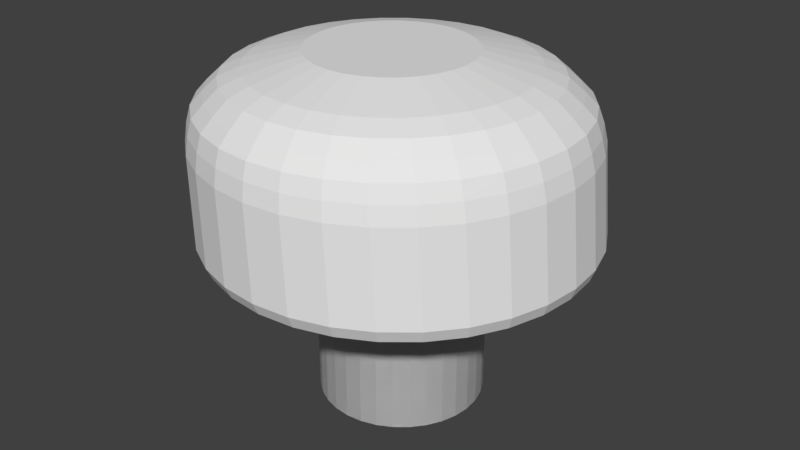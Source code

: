 # Source: buttonMushroom1.blend  (saved by Blender 2.78.0; exported with 4.5.12 LTS)
import bpy
from mathutils import Matrix  # noqa: F401  (used for matrix-valued properties, if any)

bpy.ops.wm.read_factory_settings(use_empty=True)
scene = bpy.context.scene
scene.name = 'Scene'

# ---- collections
col_collection_1 = bpy.data.collections.new('Collection 1'); scene.collection.children.link(col_collection_1)

# ---- world
world_world = bpy.data.worlds.new('World'); scene.world = world_world
world_world.color = (0.05088, 0.05088, 0.05088)
world_world.use_sun_shadow = False
world_world.sun_shadow_jitter_overblur = 0.0
world_world.cycles.sampling_method = 'MANUAL'

# ---- meshes
me_cylinder = bpy.data.meshes.new('Cylinder')
me_cylinder.from_pydata([(0.0, 1.0, -1.0), (0.0, 1.0, 1.0), (0.1951, 0.9808, -1.0), (0.1951, 0.9808, 1.0), (0.3827, 0.9239, -1.0), (0.3827, 0.9239, 1.0), (0.5556, 0.8315, -1.0), (0.5556, 0.8315, 1.0), (0.7071, 0.7071, -1.0), (0.7071, 0.7071, 1.0), (0.8315, 0.5556, -1.0), (0.8315, 0.5556, 1.0), (0.9239, 0.3827, -1.0), (0.9239, 0.3827, 1.0), (0.9808, 0.1951, -1.0), (0.9808, 0.1951, 1.0), (1.0, 7.55e-08, -1.0), (1.0, 7.55e-08, 1.0), (0.9808, -0.1951, -1.0), (0.9808, -0.1951, 1.0), (0.9239, -0.3827, -1.0), (0.9239, -0.3827, 1.0), (0.8315, -0.5556, -1.0), (0.8315, -0.5556, 1.0), (0.7071, -0.7071, -1.0), (0.7071, -0.7071, 1.0), (0.5556, -0.8315, -1.0), (0.5556, -0.8315, 1.0), (0.3827, -0.9239, -1.0), (0.3827, -0.9239, 1.0), (0.1951, -0.9808, -1.0), (0.1951, -0.9808, 1.0), (-3.258e-07, -1.0, -1.0), (-3.258e-07, -1.0, 1.0), (-0.1951, -0.9808, -1.0), (-0.1951, -0.9808, 1.0), (-0.3827, -0.9239, -1.0), (-0.3827, -0.9239, 1.0), (-0.5556, -0.8315, -1.0), (-0.5556, -0.8315, 1.0), (-0.7071, -0.7071, -1.0), (-0.7071, -0.7071, 1.0), (-0.8315, -0.5556, -1.0), (-0.8315, -0.5556, 1.0), (-0.9239, -0.3827, -1.0), (-0.9239, -0.3827, 1.0), (-0.9808, -0.1951, -1.0), (-0.9808, -0.1951, 1.0), (-1.0, 9.656e-07, -1.0), (-1.0, 9.656e-07, 1.0), (-0.9808, 0.1951, -1.0), (-0.9808, 0.1951, 1.0), (-0.9239, 0.3827, -1.0), (-0.9239, 0.3827, 1.0), (-0.8315, 0.5556, -1.0), (-0.8315, 0.5556, 1.0), (-0.7071, 0.7071, -1.0), (-0.7071, 0.7071, 1.0), (-0.5556, 0.8315, -1.0), (-0.5556, 0.8315, 1.0), (-0.3827, 0.9239, -1.0), (-0.3827, 0.9239, 1.0), (-0.1951, 0.9808, -1.0), (-0.1951, 0.9808, 1.0), (0.0, 1.0, -1.0), (0.0, 1.0, 1.0), (0.1951, 0.9808, -1.0), (0.1951, 0.9808, 1.0), (0.3827, 0.9239, -1.0), (0.3827, 0.9239, 1.0), (0.5556, 0.8315, -1.0), (0.5556, 0.8315, 1.0), (0.7071, 0.7071, -1.0), (0.7071, 0.7071, 1.0), (0.8315, 0.5556, -1.0), (0.8315, 0.5556, 1.0), (0.9239, 0.3827, -1.0), (0.9239, 0.3827, 1.0), (0.9808, 0.1951, -1.0), (0.9808, 0.1951, 1.0), (1.0, 7.55e-08, -1.0), (1.0, 7.55e-08, 1.0), (0.9808, -0.1951, -1.0), (0.9808, -0.1951, 1.0), (0.9239, -0.3827, -1.0), (0.9239, -0.3827, 1.0), (0.8315, -0.5556, -1.0), (0.8315, -0.5556, 1.0), (0.7071, -0.7071, -1.0), (0.7071, -0.7071, 1.0), (0.5556, -0.8315, -1.0), (0.5556, -0.8315, 1.0), (0.3827, -0.9239, -1.0), (0.3827, -0.9239, 1.0), (0.1951, -0.9808, -1.0), (0.1951, -0.9808, 1.0), (-3.258e-07, -1.0, -1.0), (-3.258e-07, -1.0, 1.0), (-0.1951, -0.9808, -1.0), (-0.1951, -0.9808, 1.0), (-0.3827, -0.9239, -1.0), (-0.3827, -0.9239, 1.0), (-0.5556, -0.8315, -1.0), (-0.5556, -0.8315, 1.0), (-0.7071, -0.7071, -1.0), (-0.7071, -0.7071, 1.0), (-0.8315, -0.5556, -1.0), (-0.8315, -0.5556, 1.0), (-0.9239, -0.3827, -1.0), (-0.9239, -0.3827, 1.0), (-0.9808, -0.1951, -1.0), (-0.9808, -0.1951, 1.0), (-1.0, 9.656e-07, -1.0), (-1.0, 9.656e-07, 1.0), (-0.9808, 0.1951, -1.0), (-0.9808, 0.1951, 1.0), (-0.9239, 0.3827, -1.0), (-0.9239, 0.3827, 1.0), (-0.8315, 0.5556, -1.0), (-0.8315, 0.5556, 1.0), (-0.7071, 0.7071, -1.0), (-0.7071, 0.7071, 1.0), (-0.5556, 0.8315, -1.0), (-0.5556, 0.8315, 1.0), (-0.3827, 0.9239, -1.0), (-0.3827, 0.9239, 1.0), (-0.1951, 0.9808, -1.0), (-0.1951, 0.9808, 1.0), (0.1951, 0.9808, 1.0), (0.0, 1.0, 1.0), (0.3827, 0.9239, 1.0), (0.5556, 0.8315, 1.0), (0.7071, 0.7071, 1.0), (0.8315, 0.5556, 1.0), (0.9239, 0.3827, 1.0), (0.9808, 0.1951, 1.0), (1.0, 7.55e-08, 1.0), (0.9808, -0.1951, 1.0), (0.9239, -0.3827, 1.0), (0.8315, -0.5556, 1.0), (0.7071, -0.7071, 1.0), (0.5556, -0.8315, 1.0), (0.3827, -0.9239, 1.0), (0.1951, -0.9808, 1.0), (-3.258e-07, -1.0, 1.0), (-0.1951, -0.9808, 1.0), (-0.3827, -0.9239, 1.0), (-0.5556, -0.8315, 1.0), (-0.7071, -0.7071, 1.0), (-0.8315, -0.5556, 1.0), (-0.9239, -0.3827, 1.0), (-0.9808, -0.1951, 1.0), (-1.0, 9.656e-07, 1.0), (-0.9808, 0.1951, 1.0), (-0.9239, 0.3827, 1.0), (-0.8315, 0.5556, 1.0), (-0.7071, 0.7071, 1.0), (-0.5556, 0.8315, 1.0), (-0.3827, 0.9239, 1.0), (-0.1951, 0.9808, 1.0), (0.1951, 0.9808, 1.0), (0.0, 1.0, 1.0), (-0.1951, 0.9808, 1.0), (-0.3827, 0.9239, 1.0), (-0.5556, 0.8315, 1.0), (-0.7071, 0.7071, 1.0), (-0.8315, 0.5556, 1.0), (-0.9239, 0.3827, 1.0), (-0.9808, 0.1951, 1.0), (-1.0, 9.656e-07, 1.0), (-0.9808, -0.1951, 1.0), (-0.9239, -0.3827, 1.0), (-0.8315, -0.5556, 1.0), (-0.7071, -0.7071, 1.0), (-0.5556, -0.8315, 1.0), (-0.3827, -0.9239, 1.0), (-0.1951, -0.9808, 1.0), (-3.258e-07, -1.0, 1.0), (0.1951, -0.9808, 1.0), (0.3827, -0.9239, 1.0), (0.5556, -0.8315, 1.0), (0.7071, -0.7071, 1.0), (0.8315, -0.5556, 1.0), (0.9239, -0.3827, 1.0), (0.9808, -0.1951, 1.0), (1.0, 7.55e-08, 1.0), (0.9808, 0.1951, 1.0), (0.9239, 0.3827, 1.0), (0.8315, 0.5556, 1.0), (0.7071, 0.7071, 1.0), (0.5556, 0.8315, 1.0), (0.3827, 0.9239, 1.0), (0.4448, 2.236, 1.0), (-1.527e-07, 2.28, 1.0), (-0.4448, 2.236, 1.0), (-0.8724, 2.106, 1.0), (-1.267, 1.896, 1.0), (-1.612, 1.612, 1.0), (-1.896, 1.267, 1.0), (-2.106, 0.8724, 1.0), (-2.236, 0.4448, 1.0), (-2.28, 1.832e-06, 1.0), (-2.236, -0.4448, 1.0), (-2.106, -0.8724, 1.0), (-1.896, -1.267, 1.0), (-1.612, -1.612, 1.0), (-1.267, -1.896, 1.0), (-0.8724, -2.106, 1.0), (-0.4448, -2.236, 1.0), (-8.956e-07, -2.28, 1.0), (0.4448, -2.236, 1.0), (0.8724, -2.106, 1.0), (1.267, -1.896, 1.0), (1.612, -1.612, 1.0), (1.896, -1.267, 1.0), (2.106, -0.8724, 1.0), (2.236, -0.4448, 1.0), (2.28, -1.977e-07, 1.0), (2.236, 0.4448, 1.0), (2.106, 0.8724, 1.0), (1.896, 1.267, 1.0), (1.612, 1.612, 1.0), (1.267, 1.896, 1.0), (0.8724, 2.106, 1.0), (0.4448, 2.236, 1.0), (-1.527e-07, 2.28, 1.0), (-0.4448, 2.236, 1.0), (-0.8724, 2.106, 1.0), (-1.267, 1.896, 1.0), (-1.612, 1.612, 1.0), (-1.896, 1.267, 1.0), (-2.106, 0.8724, 1.0), (-2.236, 0.4448, 1.0), (-2.28, 1.832e-06, 1.0), (-2.236, -0.4448, 1.0), (-2.106, -0.8724, 1.0), (-1.896, -1.267, 1.0), (-1.612, -1.612, 1.0), (-1.267, -1.896, 1.0), (-0.8724, -2.106, 1.0), (-0.4448, -2.236, 1.0), (-8.956e-07, -2.28, 1.0), (0.4448, -2.236, 1.0), (0.8724, -2.106, 1.0), (1.267, -1.896, 1.0), (1.612, -1.612, 1.0), (1.896, -1.267, 1.0), (2.106, -0.8724, 1.0), (2.236, -0.4448, 1.0), (2.28, -1.977e-07, 1.0), (2.236, 0.4448, 1.0), (2.106, 0.8724, 1.0), (1.896, 1.267, 1.0), (1.612, 1.612, 1.0), (1.267, 1.896, 1.0), (0.8724, 2.106, 1.0), (0.4448, 2.236, 1.0), (-1.527e-07, 2.28, 1.0), (-0.4448, 2.236, 1.0), (-0.8724, 2.106, 1.0), (-1.267, 1.896, 1.0), (-1.612, 1.612, 1.0), (-1.896, 1.267, 1.0), (-2.106, 0.8724, 1.0), (-2.236, 0.4448, 1.0), (-2.28, 1.832e-06, 1.0), (-2.236, -0.4448, 1.0), (-2.106, -0.8724, 1.0), (-1.896, -1.267, 1.0), (-1.612, -1.612, 1.0), (-1.267, -1.896, 1.0), (-0.8724, -2.106, 1.0), (-0.4448, -2.236, 1.0), (-8.956e-07, -2.28, 1.0), (0.4448, -2.236, 1.0), (0.8724, -2.106, 1.0), (1.267, -1.896, 1.0), (1.612, -1.612, 1.0), (1.896, -1.267, 1.0), (2.106, -0.8724, 1.0), (2.236, -0.4448, 1.0), (2.28, -1.977e-07, 1.0), (2.236, 0.4448, 1.0), (2.106, 0.8724, 1.0), (1.896, 1.267, 1.0), (1.612, 1.612, 1.0), (1.267, 1.896, 1.0), (0.8724, 2.106, 1.0), (-0.009271, 2.345, 1.149), (-0.4669, 2.3, 1.149), (1.941, 1.303, 1.149), (1.649, 1.658, 1.149), (-0.9069, -2.168, 1.149), (-0.4669, -2.301, 1.149), (-0.9069, 2.166, 1.149), (1.294, 1.95, 1.149), (-0.009272, -2.346, 1.149), (-1.312, 1.95, 1.149), (0.8884, 2.166, 1.149), (0.4483, -2.301, 1.149), (-1.668, 1.658, 1.149), (0.4483, 2.3, 1.149), (0.8884, -2.168, 1.149), (-1.96, 1.303, 1.149), (1.294, -1.951, 1.149), (-2.176, 0.897, 1.149), (1.649, -1.659, 1.149), (-2.31, 0.457, 1.149), (1.941, -1.304, 1.149), (-2.355, -0.0006527, 1.149), (2.158, -0.8983, 1.149), (-2.31, -0.4583, 1.149), (2.291, -0.4583, 1.149), (-2.176, -0.8983, 1.149), (2.336, -0.0006547, 1.149), (-1.96, -1.304, 1.149), (2.291, 0.457, 1.149), (-1.668, -1.659, 1.149), (2.158, 0.897, 1.149), (-1.312, -1.951, 1.149), (-0.5288, 2.264, 2.247), (1.559, 1.631, 2.247), (-0.5288, -2.275, 2.247), (-0.963, 2.133, 2.247), (1.208, 1.919, 2.247), (-0.07736, -2.32, 2.247), (-1.363, 1.919, 2.247), (0.8083, 2.133, 2.247), (0.3741, -2.275, 2.247), (-1.714, 1.631, 2.247), (0.3741, 2.264, 2.247), (0.8083, -2.144, 2.247), (-2.002, 1.28, 2.247), (1.208, -1.93, 2.247), (-2.215, 0.8802, 2.247), (1.559, -1.642, 2.247), (-2.347, 0.446, 2.247), (1.847, -1.291, 2.247), (-2.392, -0.005459, 2.247), (2.061, -0.8911, 2.247), (-2.347, -0.4569, 2.247), (2.192, -0.4569, 2.247), (-2.215, -0.8911, 2.247), (2.237, -0.005462, 2.247), (-2.002, -1.291, 2.247), (2.192, 0.446, 2.247), (-1.714, -1.642, 2.247), (2.061, 0.8801, 2.247), (-1.363, -1.93, 2.247), (-0.07736, 2.309, 2.247), (1.847, 1.28, 2.247), (-0.963, -2.144, 2.247), (-0.5342, 2.225, 2.455), (1.519, 1.602, 2.455), (-0.5342, -2.238, 2.455), (-0.961, 2.096, 2.455), (1.174, 1.885, 2.455), (-0.09028, -2.282, 2.455), (-1.354, 1.885, 2.455), (0.7804, 2.096, 2.455), (0.3536, -2.238, 2.455), (-1.699, 1.602, 2.455), (0.3536, 2.225, 2.455), (0.7804, -2.108, 2.455), (-1.982, 1.258, 2.455), (1.174, -1.898, 2.455), (-2.192, 0.8643, 2.455), (1.519, -1.615, 2.455), (-2.322, 0.4375, 2.455), (1.802, -1.27, 2.455), (-2.366, -0.006372, 2.455), (2.012, -0.8771, 2.455), (-2.322, -0.4503, 2.455), (2.141, -0.4503, 2.455), (-2.192, -0.8771, 2.455), (2.185, -0.006374, 2.455), (-1.982, -1.27, 2.455), (2.141, 0.4375, 2.455), (-1.699, -1.615, 2.455), (2.012, 0.8643, 2.455), (-1.354, -1.898, 2.455), (-0.09028, 2.269, 2.455), (1.802, 1.258, 2.455), (-0.961, -2.108, 2.455), (-0.534, 2.164, 2.646), (1.463, 1.558, 2.646), (-0.534, -2.178, 2.646), (-0.9493, 2.038, 2.646), (1.128, 1.833, 2.646), (-0.1021, -2.221, 2.646), (-1.332, 1.833, 2.646), (0.745, 2.038, 2.646), (0.3297, -2.178, 2.646), (-1.667, 1.558, 2.646), (0.3297, 2.164, 2.646), (0.745, -2.052, 2.646), (-1.943, 1.223, 2.646), (1.128, -1.848, 2.646), (-2.147, 0.8399, 2.646), (1.463, -1.573, 2.646), (-2.273, 0.4247, 2.646), (1.738, -1.237, 2.646), (-2.316, -0.007209, 2.646), (1.943, -0.8544, 2.646), (-2.273, -0.4391, 2.646), (2.069, -0.4391, 2.646), (-2.147, -0.8544, 2.646), (2.112, -0.007211, 2.646), (-1.943, -1.237, 2.646), (2.069, 0.4247, 2.646), (-1.667, -1.573, 2.646), (1.943, 0.8399, 2.646), (-1.332, -1.848, 2.646), (-0.1021, 2.206, 2.646), (1.738, 1.223, 2.646), (-0.9493, -2.052, 2.646), (-0.5158, 2.026, 2.792), (1.355, 1.459, 2.792), (-0.5158, -2.042, 2.792), (-0.9048, 1.908, 2.792), (1.041, 1.716, 2.792), (-0.1112, -2.082, 2.792), (-1.263, 1.716, 2.792), (0.6824, 1.908, 2.792), (0.2934, -2.042, 2.792), (-1.578, 1.459, 2.792), (0.2934, 2.026, 2.792), (0.6824, -1.924, 2.792), (-1.836, 1.144, 2.792), (1.041, -1.732, 2.792), (-2.027, 0.7858, 2.792), (1.355, -1.474, 2.792), (-2.145, 0.3967, 2.792), (1.613, -1.16, 2.792), (-2.185, -0.00785, 2.792), (1.805, -0.8015, 2.792), (-2.145, -0.4124, 2.792), (1.923, -0.4124, 2.792), (-2.027, -0.8015, 2.792), (1.963, -0.007852, 2.792), (-1.836, -1.16, 2.792), (1.923, 0.3967, 2.792), (-1.578, -1.474, 2.792), (1.805, 0.7858, 2.792), (-1.263, -1.732, 2.792), (-0.1112, 2.066, 2.792), (1.613, 1.144, 2.792), (-0.9048, -1.924, 2.792), (-0.4907, 1.849, 2.953), (1.218, 1.331, 2.953), (-0.4907, -1.866, 2.953), (-0.8461, 1.741, 2.953), (0.9311, 1.566, 2.953), (-0.1212, -1.903, 2.953), (-1.174, 1.566, 2.953), (0.6036, 1.741, 2.953), (0.2483, -1.866, 2.953), (-1.461, 1.331, 2.953), (0.2483, 1.849, 2.953), (0.6036, -1.759, 2.953), (-1.696, 1.044, 2.953), (0.9311, -1.583, 2.953), (-1.871, 0.7163, 2.953), (1.218, -1.348, 2.953), (-1.979, 0.361, 2.953), (1.454, -1.061, 2.953), (-2.015, -0.008556, 2.953), (1.629, -0.7334, 2.953), (-1.979, -0.3781, 2.953), (1.737, -0.3781, 2.953), (-1.871, -0.7334, 2.953), (1.773, -0.008557, 2.953), (-1.696, -1.061, 2.953), (1.737, 0.361, 2.953), (-1.461, -1.348, 2.953), (1.629, 0.7163, 2.953), (-1.174, -1.583, 2.953), (-0.1212, 1.886, 2.953), (1.454, 1.044, 2.953), (-0.8461, -1.759, 2.953), (-0.4475, 1.599, 3.057), (1.032, 1.15, 3.057), (-0.4475, -1.617, 3.057), (-0.7551, 1.506, 3.057), (0.7833, 1.354, 3.057), (-0.1276, -1.649, 3.057), (-1.039, 1.354, 3.057), (0.4998, 1.506, 3.057), (0.1922, -1.617, 3.057), (-1.287, 1.15, 3.057), (0.1922, 1.599, 3.057), (0.4998, -1.524, 3.057), (-1.491, 0.9019, 3.057), (0.7833, -1.372, 3.057), (-1.642, 0.6185, 3.057), (1.032, -1.168, 3.057), (-1.736, 0.3109, 3.057), (1.236, -0.9199, 3.057), (-1.767, -0.00901, 3.057), (1.387, -0.6365, 3.057), (-1.736, -0.3289, 3.057), (1.48, -0.3289, 3.057), (-1.642, -0.6365, 3.057), (1.512, -0.009012, 3.057), (-1.491, -0.9199, 3.057), (1.48, 0.3109, 3.057), (-1.287, -1.168, 3.057), (1.387, 0.6185, 3.057), (-1.039, -1.372, 3.057), (-0.1276, 1.631, 3.057), (1.236, 0.9019, 3.057), (-0.7551, -1.524, 3.057), (-0.328, 0.9465, 3.221), (0.5516, 0.6797, 3.221), (-0.328, -0.9659, 3.221), (-0.5109, 0.891, 3.221), (0.4038, 0.8009, 3.221), (-0.1378, -0.9847, 3.221), (-0.6795, 0.8009, 3.221), (0.2353, 0.891, 3.221), (0.05237, -0.9659, 3.221), (-0.8272, 0.6797, 3.221), (0.05237, 0.9465, 3.221), (0.2353, -0.9105, 3.221), (-0.9485, 0.5319, 3.221), (0.4038, -0.8204, 3.221), (-1.039, 0.3634, 3.221), (0.5516, -0.6991, 3.221), (-1.094, 0.1805, 3.221), (0.6728, -0.5514, 3.221), (-1.113, -0.00973, 3.221), (0.7629, -0.3828, 3.221), (-1.094, -0.1999, 3.221), (0.8184, -0.1999, 3.221), (-1.039, -0.3828, 3.221), (0.8371, -0.00973, 3.221), (-0.9485, -0.5514, 3.221), (0.8184, 0.1805, 3.221), (-0.8272, -0.6991, 3.221), (0.7629, 0.3634, 3.221), (-0.6795, -0.8204, 3.221), (-0.1378, 0.9652, 3.221), (0.6728, 0.5319, 3.221), (-0.5109, -0.9105, 3.221)], [], [(0, 2, 3, 1), (2, 4, 5, 3), (4, 6, 7, 5), (6, 8, 9, 7), (8, 10, 11, 9), (10, 12, 13, 11), (12, 14, 15, 13), (14, 16, 17, 15), (16, 18, 19, 17), (18, 20, 21, 19), (20, 22, 23, 21), (22, 24, 25, 23), (24, 26, 27, 25), (26, 28, 29, 27), (28, 30, 31, 29), (30, 32, 33, 31), (32, 34, 35, 33), (34, 36, 37, 35), (36, 38, 39, 37), (38, 40, 41, 39), (40, 42, 43, 41), (42, 44, 45, 43), (44, 46, 47, 45), (46, 48, 49, 47), (48, 50, 51, 49), (50, 52, 53, 51), (52, 54, 55, 53), (54, 56, 57, 55), (56, 58, 59, 57), (58, 60, 61, 59), (3, 5, 7, 9, 11, 13, 15, 17, 19, 21, 23, 25, 27, 29, 31, 33, 35, 37, 39, 41, 43, 45, 47, 49, 51, 53, 55, 57, 59, 61, 63, 1), (60, 62, 63, 61), (62, 0, 1, 63), (0, 62, 60, 58, 56, 54, 52, 50, 48, 46, 44, 42, 40, 38, 36, 34, 32, 30, 28, 26, 24, 22, 20, 18, 16, 14, 12, 10, 8, 6, 4, 2), (64, 65, 67, 66), (66, 67, 69, 68), (68, 69, 71, 70), (70, 71, 73, 72), (72, 73, 75, 74), (74, 75, 77, 76), (76, 77, 79, 78), (78, 79, 81, 80), (80, 81, 83, 82), (82, 83, 85, 84), (84, 85, 87, 86), (86, 87, 89, 88), (88, 89, 91, 90), (90, 91, 93, 92), (92, 93, 95, 94), (94, 95, 97, 96), (96, 97, 99, 98), (98, 99, 101, 100), (100, 101, 103, 102), (102, 103, 105, 104), (104, 105, 107, 106), (106, 107, 109, 108), (108, 109, 111, 110), (110, 111, 113, 112), (112, 113, 115, 114), (114, 115, 117, 116), (116, 117, 119, 118), (118, 119, 121, 120), (120, 121, 123, 122), (122, 123, 125, 124), (69, 67, 128, 130), (124, 125, 127, 126), (126, 127, 65, 64), (64, 66, 68, 70, 72, 74, 76, 78, 80, 82, 84, 86, 88, 90, 92, 94, 96, 98, 100, 102, 104, 106, 108, 110, 112, 114, 116, 118, 120, 122, 124, 126), (87, 85, 138, 139), (105, 103, 147, 148), (123, 121, 156, 157), (79, 77, 134, 135), (97, 95, 143, 144), (115, 113, 152, 153), (71, 69, 130, 131), (89, 87, 139, 140), (107, 105, 148, 149), (125, 123, 157, 158), (81, 79, 135, 136), (99, 97, 144, 145), (117, 115, 153, 154), (73, 71, 131, 132), (91, 89, 140, 141), (109, 107, 149, 150), (127, 125, 158, 159), (83, 81, 136, 137), (101, 99, 145, 146), (119, 117, 154, 155), (75, 73, 132, 133), (93, 91, 141, 142), (111, 109, 150, 151), (67, 65, 129, 128), (65, 127, 159, 129), (85, 83, 137, 138), (103, 101, 146, 147), (121, 119, 155, 156), (77, 75, 133, 134), (95, 93, 142, 143), (113, 111, 151, 152), (160, 161, 162, 163, 164, 165, 166, 167, 168, 169, 170, 171, 172, 173, 174, 175, 176, 177, 178, 179, 180, 181, 182, 183, 184, 185, 186, 187, 188, 189, 190, 191), (129, 161, 160, 128), (159, 162, 161, 129), (158, 163, 162, 159), (157, 164, 163, 158), (156, 165, 164, 157), (155, 166, 165, 156), (154, 167, 166, 155), (153, 168, 167, 154), (152, 169, 168, 153), (151, 170, 169, 152), (150, 171, 170, 151), (149, 172, 171, 150), (148, 173, 172, 149), (147, 174, 173, 148), (146, 175, 174, 147), (145, 176, 175, 146), (144, 177, 176, 145), (143, 178, 177, 144), (142, 179, 178, 143), (141, 180, 179, 142), (140, 181, 180, 141), (139, 182, 181, 140), (138, 183, 182, 139), (137, 184, 183, 138), (136, 185, 184, 137), (135, 186, 185, 136), (134, 187, 186, 135), (133, 188, 187, 134), (132, 189, 188, 133), (131, 190, 189, 132), (130, 191, 190, 131), (128, 160, 191, 130), (179, 180, 212, 211), (166, 167, 199, 198), (180, 181, 213, 212), (167, 168, 200, 199), (181, 182, 214, 213), (168, 169, 201, 200), (182, 183, 215, 214), (169, 170, 202, 201), (183, 184, 216, 215), (170, 171, 203, 202), (184, 185, 217, 216), (171, 172, 204, 203), (185, 186, 218, 217), (172, 173, 205, 204), (186, 187, 219, 218), (173, 174, 206, 205), (160, 161, 193, 192), (187, 188, 220, 219), (174, 175, 207, 206), (161, 162, 194, 193), (188, 189, 221, 220), (175, 176, 208, 207), (162, 163, 195, 194), (189, 190, 222, 221), (176, 177, 209, 208), (163, 164, 196, 195), (190, 191, 223, 222), (177, 178, 210, 209), (164, 165, 197, 196), (191, 160, 192, 223), (178, 179, 211, 210), (165, 166, 198, 197), (214, 215, 247, 246), (201, 202, 234, 233), (215, 216, 248, 247), (202, 203, 235, 234), (216, 217, 249, 248), (203, 204, 236, 235), (217, 218, 250, 249), (204, 205, 237, 236), (218, 219, 251, 250), (205, 206, 238, 237), (192, 193, 225, 224), (219, 220, 252, 251), (206, 207, 239, 238), (193, 194, 226, 225), (220, 221, 253, 252), (207, 208, 240, 239), (194, 195, 227, 226), (221, 222, 254, 253), (208, 209, 241, 240), (195, 196, 228, 227), (222, 223, 255, 254), (209, 210, 242, 241), (196, 197, 229, 228), (223, 192, 224, 255), (210, 211, 243, 242), (197, 198, 230, 229), (211, 212, 244, 243), (198, 199, 231, 230), (212, 213, 245, 244), (199, 200, 232, 231), (213, 214, 246, 245), (200, 201, 233, 232), (249, 250, 282, 281), (236, 237, 269, 268), (250, 251, 283, 282), (237, 238, 270, 269), (224, 225, 257, 256), (251, 252, 284, 283), (238, 239, 271, 270), (225, 226, 258, 257), (252, 253, 285, 284), (239, 240, 272, 271), (226, 227, 259, 258), (253, 254, 286, 285), (240, 241, 273, 272), (227, 228, 260, 259), (254, 255, 287, 286), (241, 242, 274, 273), (228, 229, 261, 260), (255, 224, 256, 287), (242, 243, 275, 274), (229, 230, 262, 261), (243, 244, 276, 275), (230, 231, 263, 262), (244, 245, 277, 276), (231, 232, 264, 263), (245, 246, 278, 277), (232, 233, 265, 264), (246, 247, 279, 278), (233, 234, 266, 265), (247, 248, 280, 279), (234, 235, 267, 266), (248, 249, 281, 280), (235, 236, 268, 267), (543, 514, 517, 520, 523, 525, 527, 529, 531, 533, 535, 537, 539, 542, 513, 516, 519, 522, 541, 512, 515, 518, 521, 524, 526, 528, 530, 532, 534, 536, 538, 540), (270, 271, 292, 319), (283, 284, 290, 318), (256, 257, 288, 301), (269, 270, 319, 317), (282, 283, 318, 316), (268, 269, 317, 315), (281, 282, 316, 314), (267, 268, 315, 313), (280, 281, 314, 312), (266, 267, 313, 311), (279, 280, 312, 310), (265, 266, 311, 309), (278, 279, 310, 308), (264, 265, 309, 307), (277, 278, 308, 306), (263, 264, 307, 305), (276, 277, 306, 304), (262, 263, 305, 303), (275, 276, 304, 302), (261, 262, 303, 300), (274, 275, 302, 299), (287, 256, 301, 298), (260, 261, 300, 297), (273, 274, 299, 296), (286, 287, 298, 295), (259, 260, 297, 294), (272, 273, 296, 293), (285, 286, 295, 291), (258, 259, 294, 289), (271, 272, 293, 292), (284, 285, 291, 290), (257, 258, 289, 288), (319, 292, 351, 348), (318, 290, 350, 347), (301, 288, 349, 330), (317, 319, 348, 346), (316, 318, 347, 345), (315, 317, 346, 344), (314, 316, 345, 343), (313, 315, 344, 342), (312, 314, 343, 341), (311, 313, 342, 340), (310, 312, 341, 339), (309, 311, 340, 338), (308, 310, 339, 337), (307, 309, 338, 336), (306, 308, 337, 335), (305, 307, 336, 334), (304, 306, 335, 333), (303, 305, 334, 332), (302, 304, 333, 331), (300, 303, 332, 329), (299, 302, 331, 328), (298, 301, 330, 327), (297, 300, 329, 326), (296, 299, 328, 325), (295, 298, 327, 324), (294, 297, 326, 323), (293, 296, 325, 322), (291, 295, 324, 321), (289, 294, 323, 320), (292, 293, 322, 351), (290, 291, 321, 350), (288, 289, 320, 349), (348, 351, 383, 380), (347, 350, 382, 379), (330, 349, 381, 362), (346, 348, 380, 378), (345, 347, 379, 377), (344, 346, 378, 376), (343, 345, 377, 375), (342, 344, 376, 374), (341, 343, 375, 373), (340, 342, 374, 372), (339, 341, 373, 371), (338, 340, 372, 370), (337, 339, 371, 369), (336, 338, 370, 368), (335, 337, 369, 367), (334, 336, 368, 366), (333, 335, 367, 365), (332, 334, 366, 364), (331, 333, 365, 363), (329, 332, 364, 361), (328, 331, 363, 360), (327, 330, 362, 359), (326, 329, 361, 358), (325, 328, 360, 357), (324, 327, 359, 356), (323, 326, 358, 355), (322, 325, 357, 354), (321, 324, 356, 353), (320, 323, 355, 352), (351, 322, 354, 383), (350, 321, 353, 382), (349, 320, 352, 381), (380, 383, 415, 412), (379, 382, 414, 411), (362, 381, 413, 394), (378, 380, 412, 410), (377, 379, 411, 409), (376, 378, 410, 408), (375, 377, 409, 407), (374, 376, 408, 406), (373, 375, 407, 405), (372, 374, 406, 404), (371, 373, 405, 403), (370, 372, 404, 402), (369, 371, 403, 401), (368, 370, 402, 400), (367, 369, 401, 399), (366, 368, 400, 398), (365, 367, 399, 397), (364, 366, 398, 396), (363, 365, 397, 395), (361, 364, 396, 393), (360, 363, 395, 392), (359, 362, 394, 391), (358, 361, 393, 390), (357, 360, 392, 389), (356, 359, 391, 388), (355, 358, 390, 387), (354, 357, 389, 386), (353, 356, 388, 385), (352, 355, 387, 384), (383, 354, 386, 415), (382, 353, 385, 414), (381, 352, 384, 413), (412, 415, 447, 444), (411, 414, 446, 443), (394, 413, 445, 426), (410, 412, 444, 442), (409, 411, 443, 441), (408, 410, 442, 440), (407, 409, 441, 439), (406, 408, 440, 438), (405, 407, 439, 437), (404, 406, 438, 436), (403, 405, 437, 435), (402, 404, 436, 434), (401, 403, 435, 433), (400, 402, 434, 432), (399, 401, 433, 431), (398, 400, 432, 430), (397, 399, 431, 429), (396, 398, 430, 428), (395, 397, 429, 427), (393, 396, 428, 425), (392, 395, 427, 424), (391, 394, 426, 423), (390, 393, 425, 422), (389, 392, 424, 421), (388, 391, 423, 420), (387, 390, 422, 419), (386, 389, 421, 418), (385, 388, 420, 417), (384, 387, 419, 416), (415, 386, 418, 447), (414, 385, 417, 446), (413, 384, 416, 445), (444, 447, 479, 476), (443, 446, 478, 475), (426, 445, 477, 458), (442, 444, 476, 474), (441, 443, 475, 473), (440, 442, 474, 472), (439, 441, 473, 471), (438, 440, 472, 470), (437, 439, 471, 469), (436, 438, 470, 468), (435, 437, 469, 467), (434, 436, 468, 466), (433, 435, 467, 465), (432, 434, 466, 464), (431, 433, 465, 463), (430, 432, 464, 462), (429, 431, 463, 461), (428, 430, 462, 460), (427, 429, 461, 459), (425, 428, 460, 457), (424, 427, 459, 456), (423, 426, 458, 455), (422, 425, 457, 454), (421, 424, 456, 453), (420, 423, 455, 452), (419, 422, 454, 451), (418, 421, 453, 450), (417, 420, 452, 449), (416, 419, 451, 448), (447, 418, 450, 479), (446, 417, 449, 478), (445, 416, 448, 477), (476, 479, 511, 508), (475, 478, 510, 507), (458, 477, 509, 490), (474, 476, 508, 506), (473, 475, 507, 505), (472, 474, 506, 504), (471, 473, 505, 503), (470, 472, 504, 502), (469, 471, 503, 501), (468, 470, 502, 500), (467, 469, 501, 499), (466, 468, 500, 498), (465, 467, 499, 497), (464, 466, 498, 496), (463, 465, 497, 495), (462, 464, 496, 494), (461, 463, 495, 493), (460, 462, 494, 492), (459, 461, 493, 491), (457, 460, 492, 489), (456, 459, 491, 488), (455, 458, 490, 487), (454, 457, 489, 486), (453, 456, 488, 485), (452, 455, 487, 484), (451, 454, 486, 483), (450, 453, 485, 482), (449, 452, 484, 481), (448, 451, 483, 480), (479, 450, 482, 511), (478, 449, 481, 510), (477, 448, 480, 509), (508, 511, 543, 540), (507, 510, 542, 539), (490, 509, 541, 522), (506, 508, 540, 538), (505, 507, 539, 537), (504, 506, 538, 536), (503, 505, 537, 535), (502, 504, 536, 534), (501, 503, 535, 533), (500, 502, 534, 532), (499, 501, 533, 531), (498, 500, 532, 530), (497, 499, 531, 529), (496, 498, 530, 528), (495, 497, 529, 527), (494, 496, 528, 526), (493, 495, 527, 525), (492, 494, 526, 524), (491, 493, 525, 523), (489, 492, 524, 521), (488, 491, 523, 520), (487, 490, 522, 519), (486, 489, 521, 518), (485, 488, 520, 517), (484, 487, 519, 516), (483, 486, 518, 515), (482, 485, 517, 514), (481, 484, 516, 513), (480, 483, 515, 512), (511, 482, 514, 543), (510, 481, 513, 542), (509, 480, 512, 541)])
_ca = me_cylinder.color_attributes.new('Col', 'BYTE_COLOR', 'CORNER')
_ca.data.foreach_set('color', [1.0, 1.0, 1.0, 1.0, 1.0, 1.0, 1.0, 1.0, 1.0, 1.0, 1.0, 1.0, 1.0, 1.0, 1.0, 1.0, 1.0, 1.0, 1.0, 1.0, 1.0, 1.0, 1.0, 1.0, 1.0, 1.0, 1.0, 1.0, 1.0, 1.0, 1.0, 1.0, 1.0, 1.0, 1.0, 1.0, 1.0, 1.0, 1.0, 1.0, 1.0, 1.0, 1.0, 1.0, 1.0, 1.0, 1.0, 1.0, 1.0, 1.0, 1.0, 1.0, 1.0, 1.0, 1.0, 1.0, 1.0, 1.0, 1.0, 1.0, 1.0, 1.0, 1.0, 1.0, 1.0, 1.0, 1.0, 1.0, 1.0, 1.0, 1.0, 1.0, 1.0, 1.0, 1.0, 1.0, 1.0, 1.0, 1.0, 1.0, 1.0, 1.0, 1.0, 1.0, 1.0, 1.0, 1.0, 1.0, 1.0, 1.0, 1.0, 1.0, 1.0, 1.0, 1.0, 1.0, 1.0, 1.0, 1.0, 1.0, 1.0, 1.0, 1.0, 1.0, 1.0, 1.0, 1.0, 1.0, 1.0, 1.0, 1.0, 1.0, 1.0, 1.0, 1.0, 1.0, 1.0, 1.0, 1.0, 1.0, 1.0, 1.0, 1.0, 1.0, 1.0, 1.0, 1.0, 1.0, 1.0, 1.0, 1.0, 1.0, 1.0, 1.0, 1.0, 1.0, 1.0, 1.0, 1.0, 1.0, 1.0, 1.0, 1.0, 1.0, 1.0, 1.0, 1.0, 1.0, 1.0, 1.0, 1.0, 1.0, 1.0, 1.0, 1.0, 1.0, 1.0, 1.0, 1.0, 1.0, 1.0, 1.0, 1.0, 1.0, 1.0, 1.0, 1.0, 1.0, 1.0, 1.0, 1.0, 1.0, 1.0, 1.0, 1.0, 1.0, 1.0, 1.0, 1.0, 1.0, 1.0, 1.0, 1.0, 1.0, 1.0, 1.0, 1.0, 1.0, 1.0, 1.0, 1.0, 1.0, 1.0, 1.0, 1.0, 1.0, 1.0, 1.0, 1.0, 1.0, 1.0, 1.0, 1.0, 1.0, 1.0, 1.0, 1.0, 1.0, 1.0, 1.0, 1.0, 1.0, 1.0, 1.0, 1.0, 1.0, 1.0, 1.0, 1.0, 1.0, 1.0, 1.0, 1.0, 1.0, 1.0, 1.0, 1.0, 1.0, 1.0, 1.0, 1.0, 1.0, 1.0, 1.0, 1.0, 1.0, 1.0, 1.0, 1.0, 1.0, 1.0, 1.0, 1.0, 1.0, 1.0, 1.0, 1.0, 1.0, 1.0, 1.0, 1.0, 1.0, 1.0, 1.0, 1.0, 1.0, 1.0, 1.0, 1.0, 1.0, 1.0, 1.0, 1.0, 1.0, 1.0, 1.0, 1.0, 1.0, 1.0, 1.0, 1.0, 1.0, 1.0, 1.0, 1.0, 1.0, 1.0, 1.0, 1.0, 1.0, 1.0, 1.0, 1.0, 1.0, 1.0, 1.0, 1.0, 1.0, 1.0, 1.0, 1.0, 1.0, 1.0, 1.0, 1.0, 1.0, 1.0, 1.0, 1.0, 1.0, 1.0, 1.0, 1.0, 1.0, 1.0, 1.0, 1.0, 1.0, 1.0, 1.0, 1.0, 1.0, 1.0, 1.0, 1.0, 1.0, 1.0, 1.0, 1.0, 1.0, 1.0, 1.0, 1.0, 1.0, 1.0, 1.0, 1.0, 1.0, 1.0, 1.0, 1.0, 1.0, 1.0, 1.0, 1.0, 1.0, 1.0, 1.0, 1.0, 1.0, 1.0, 1.0, 1.0, 1.0, 1.0, 1.0, 1.0, 1.0, 1.0, 1.0, 1.0, 1.0, 1.0, 1.0, 1.0, 1.0, 1.0, 1.0, 1.0, 1.0, 1.0, 1.0, 1.0, 1.0, 1.0, 1.0, 1.0, 1.0, 1.0, 1.0, 1.0, 1.0, 1.0, 1.0, 1.0, 1.0, 1.0, 1.0, 1.0, 1.0, 1.0, 1.0, 1.0, 1.0, 1.0, 1.0, 1.0, 1.0, 1.0, 1.0, 1.0, 1.0, 1.0, 1.0, 1.0, 1.0, 1.0, 1.0, 1.0, 1.0, 1.0, 1.0, 1.0, 1.0, 1.0, 1.0, 1.0, 1.0, 1.0, 1.0, 1.0, 1.0, 1.0, 1.0, 1.0, 1.0, 1.0, 1.0, 1.0, 1.0, 1.0, 1.0, 1.0, 1.0, 1.0, 1.0, 1.0, 1.0, 1.0, 1.0, 1.0, 1.0, 1.0, 1.0, 1.0, 1.0, 1.0, 1.0, 1.0, 1.0, 1.0, 1.0, 1.0, 1.0, 1.0, 1.0, 1.0, 1.0, 1.0, 1.0, 1.0, 1.0, 1.0, 1.0, 1.0, 1.0, 1.0, 1.0, 1.0, 1.0, 1.0, 1.0, 1.0, 1.0, 1.0, 1.0, 1.0, 1.0, 1.0, 1.0, 1.0, 1.0, 1.0, 1.0, 1.0, 1.0, 1.0, 1.0, 1.0, 1.0, 1.0, 1.0, 1.0, 1.0, 1.0, 1.0, 1.0, 1.0, 1.0, 1.0, 1.0, 1.0, 1.0, 1.0, 1.0, 1.0, 1.0, 1.0, 1.0, 1.0, 1.0, 1.0, 1.0, 1.0, 1.0, 1.0, 1.0, 1.0, 1.0, 1.0, 1.0, 1.0, 1.0, 1.0, 1.0, 1.0, 1.0, 1.0, 1.0, 1.0, 1.0, 1.0, 1.0, 1.0, 1.0, 1.0, 1.0, 1.0, 1.0, 1.0, 1.0, 1.0, 1.0, 1.0, 1.0, 1.0, 1.0, 1.0, 1.0, 1.0, 1.0, 1.0, 1.0, 1.0, 1.0, 1.0, 1.0, 1.0, 1.0, 1.0, 1.0, 1.0, 1.0, 1.0, 1.0, 1.0, 1.0, 1.0, 1.0, 1.0, 1.0, 1.0, 1.0, 1.0, 1.0, 1.0, 1.0, 1.0, 1.0, 1.0, 1.0, 1.0, 1.0, 1.0, 1.0, 1.0, 1.0, 1.0, 1.0, 1.0, 1.0, 1.0, 1.0, 1.0, 1.0, 1.0, 1.0, 1.0, 1.0, 1.0, 1.0, 1.0, 1.0, 1.0, 1.0, 1.0, 1.0, 1.0, 1.0, 1.0, 1.0, 1.0, 1.0, 1.0, 1.0, 1.0, 1.0, 1.0, 1.0, 1.0, 1.0, 1.0, 1.0, 1.0, 1.0, 1.0, 1.0, 1.0, 1.0, 1.0, 1.0, 1.0, 1.0, 1.0, 1.0, 1.0, 1.0, 1.0, 1.0, 1.0, 1.0, 1.0, 1.0, 1.0, 1.0, 1.0, 1.0, 1.0, 1.0, 1.0, 1.0, 0.7454, 0.552, 1.0, 1.0, 0.7379, 0.5333, 1.0, 1.0, 0.7305, 0.5395, 1.0, 1.0, 0.7529, 0.5457, 1.0, 1.0, 0.7454, 0.5583, 1.0, 1.0, 0.7157, 0.491, 1.0, 1.0, 0.6867, 0.4621, 1.0, 1.0, 0.6867, 0.4621, 1.0, 1.0, 0.6867, 0.4621, 1.0, 1.0, 0.6867, 0.4621, 1.0, 1.0, 0.6867, 0.4621, 1.0, 1.0, 0.6867, 0.4621, 1.0, 1.0, 0.7231, 0.5149, 1.0, 1.0, 0.956, 0.9131, 1.0, 1.0, 1.0, 1.0, 1.0, 1.0, 1.0, 1.0, 1.0, 1.0, 1.0, 1.0, 1.0, 1.0, 1.0, 1.0, 1.0, 1.0, 1.0, 0.9911, 1.0, 1.0, 0.9301, 0.8714, 1.0, 1.0, 0.7305, 0.521, 1.0, 1.0, 0.6867, 0.4621, 1.0, 1.0, 0.6867, 0.4621, 1.0, 1.0, 0.6867, 0.4621, 1.0, 1.0, 0.6867, 0.4621, 1.0, 1.0, 0.6867, 0.4621, 1.0, 1.0, 0.6867, 0.4621, 1.0, 1.0, 0.6939, 0.4678, 1.0, 1.0, 0.7231, 0.5271, 1.0, 1.0, 0.7835, 0.6172, 1.0, 1.0, 0.7758, 0.6038, 1.0, 1.0, 0.7682, 0.5711, 1.0, 1.0, 0.6867, 0.4621, 1.0, 0.1248, 0.0356, 0.0137, 1.0, 0.1274, 0.03689, 0.01444, 1.0, 1.0, 0.6867, 0.4621, 1.0, 1.0, 0.6867, 0.4621, 1.0, 0.1274, 0.03689, 0.01444, 1.0, 0.1248, 0.0356, 0.0137, 1.0, 1.0, 0.6867, 0.4621, 1.0, 1.0, 0.6867, 0.4621, 1.0, 0.1248, 0.0356, 0.0137, 1.0, 0.1248, 0.0356, 0.0137, 1.0, 1.0, 0.6867, 0.4621, 1.0, 1.0, 0.6867, 0.4621, 1.0, 0.1248, 0.0356, 0.0137, 1.0, 0.1248, 0.0356, 0.0137, 1.0, 1.0, 0.6867, 0.4621, 1.0, 1.0, 0.6867, 0.4621, 1.0, 0.1248, 0.0356, 0.0137, 1.0, 0.1248, 0.0356, 0.0137, 1.0, 1.0, 0.6867, 0.4621, 1.0, 1.0, 0.6867, 0.4621, 1.0, 0.1248, 0.0356, 0.0137, 1.0, 0.1248, 0.0356, 0.0137, 1.0, 1.0, 0.6867, 0.4621, 1.0, 1.0, 0.6867, 0.4621, 1.0, 0.1248, 0.0356, 0.0137, 1.0, 0.1248, 0.0356, 0.0137, 1.0, 1.0, 0.6867, 0.4621, 1.0, 1.0, 0.6867, 0.4621, 1.0, 0.1248, 0.0356, 0.0137, 1.0, 0.1248, 0.0356, 0.0137, 1.0, 1.0, 0.6867, 0.4621, 1.0, 1.0, 0.6867, 0.4621, 1.0, 0.1248, 0.0356, 0.0137, 1.0, 0.1441, 0.04519, 0.01938, 1.0, 1.0, 0.6867, 0.4621, 1.0, 1.0, 0.6867, 0.4621, 1.0, 0.1441, 0.04519, 0.01938, 1.0, 0.1248, 0.0356, 0.0137, 1.0, 1.0, 0.6867, 0.4621, 1.0, 1.0, 0.6867, 0.4621, 1.0, 0.1248, 0.0356, 0.0137, 1.0, 0.1248, 0.0356, 0.0137, 1.0, 1.0, 0.6867, 0.4621, 1.0, 1.0, 0.6867, 0.4621, 1.0, 0.1248, 0.0356, 0.0137, 1.0, 0.1714, 0.06125, 0.02624, 1.0, 1.0, 0.6867, 0.4621, 1.0, 1.0, 0.6867, 0.4621, 1.0, 0.1714, 0.06125, 0.02624, 1.0, 0.1248, 0.0356, 0.0137, 1.0, 1.0, 0.6867, 0.4621, 1.0, 1.0, 0.6867, 0.4621, 1.0, 0.1248, 0.0356, 0.0137, 1.0, 0.1248, 0.0356, 0.0137, 1.0, 1.0, 0.6867, 0.4621, 1.0, 1.0, 0.6867, 0.4621, 1.0, 0.1248, 0.0356, 0.0137, 1.0, 0.1248, 0.0356, 0.0137, 1.0, 1.0, 0.6867, 0.4621, 1.0, 1.0, 0.6867, 0.4621, 1.0, 0.1248, 0.0356, 0.0137, 1.0, 0.1248, 0.0356, 0.0137, 1.0, 1.0, 0.6867, 0.4621, 1.0, 1.0, 0.6867, 0.4621, 1.0, 0.1248, 0.0356, 0.0137, 1.0, 0.1248, 0.0356, 0.0137, 1.0, 1.0, 0.6867, 0.4621, 1.0, 1.0, 0.6867, 0.4621, 1.0, 0.1248, 0.0356, 0.0137, 1.0, 0.1248, 0.0356, 0.0137, 1.0, 1.0, 0.6867, 0.4621, 1.0, 1.0, 0.6867, 0.4621, 1.0, 0.1248, 0.0356, 0.0137, 1.0, 0.1248, 0.0356, 0.0137, 1.0, 1.0, 0.6867, 0.4621, 1.0, 1.0, 0.6867, 0.4621, 1.0, 0.1248, 0.0356, 0.0137, 1.0, 0.1248, 0.0356, 0.0137, 1.0, 1.0, 0.6867, 0.4621, 1.0, 1.0, 0.6867, 0.4621, 1.0, 0.15, 0.04817, 0.02122, 1.0, 0.1248, 0.0356, 0.0137, 1.0, 1.0, 0.6867, 0.4621, 1.0, 1.0, 0.6867, 0.4621, 1.0, 0.1248, 0.0356, 0.0137, 1.0, 0.1248, 0.0356, 0.0137, 1.0, 1.0, 0.6867, 0.4621, 1.0, 1.0, 0.6867, 0.4621, 1.0, 0.1248, 0.0356, 0.0137, 1.0, 0.1248, 0.0356, 0.0137, 1.0, 1.0, 0.6867, 0.4621, 1.0, 1.0, 0.6867, 0.4621, 1.0, 0.1248, 0.0356, 0.0137, 1.0, 0.1248, 0.0356, 0.0137, 1.0, 1.0, 0.6867, 0.4621, 1.0, 1.0, 0.6867, 0.4621, 1.0, 0.1248, 0.0356, 0.0137, 1.0, 0.1248, 0.0356, 0.0137, 1.0, 1.0, 0.6867, 0.4621, 1.0, 1.0, 0.6867, 0.4621, 1.0, 0.1248, 0.0356, 0.0137, 1.0, 0.1248, 0.0356, 0.0137, 1.0, 1.0, 0.6867, 0.4621, 1.0, 1.0, 0.6867, 0.4621, 1.0, 0.1248, 0.0356, 0.0137, 1.0, 0.1248, 0.0356, 0.0137, 1.0, 1.0, 0.7011, 0.4793, 1.0, 1.0, 0.7011, 0.4793, 1.0, 0.1248, 0.0356, 0.0137, 1.0, 0.1248, 0.0356, 0.0137, 1.0, 1.0, 0.7084, 0.4969, 1.0, 1.0, 0.7084, 0.4969, 1.0, 0.1248, 0.0356, 0.0137, 1.0, 0.1248, 0.0356, 0.0137, 1.0, 1.0, 0.6939, 0.4735, 1.0, 1.0, 0.6939, 0.4735, 1.0, 0.1248, 0.0356, 0.0137, 1.0, 0.1248, 0.0356, 0.0137, 1.0, 1.0, 0.6867, 0.4678, 1.0, 1.0, 1.0, 1.0, 1.0, 1.0, 1.0, 1.0, 1.0, 1.0, 1.0, 1.0, 1.0, 1.0, 1.0, 1.0, 1.0, 1.0, 0.6867, 0.4678, 1.0, 0.1248, 0.0356, 0.0137, 1.0, 0.1248, 0.0356, 0.0137, 1.0, 1.0, 0.6939, 0.4678, 1.0, 1.0, 0.6939, 0.4735, 1.0, 0.1248, 0.0356, 0.0137, 1.0, 0.1248, 0.0356, 0.0137, 1.0, 1.0, 0.6867, 0.4621, 1.0, 1.0, 0.7454, 0.552, 1.0, 1.0, 0.7305, 0.5271, 1.0, 1.0, 0.6867, 0.4621, 1.0, 1.0, 0.6867, 0.4621, 1.0, 1.0, 0.6867, 0.4621, 1.0, 1.0, 0.6867, 0.4621, 1.0, 1.0, 0.6867, 0.4621, 1.0, 1.0, 0.6867, 0.4621, 1.0, 1.0, 0.6867, 0.4621, 1.0, 1.0, 0.6867, 0.4621, 1.0, 1.0, 0.6867, 0.4621, 1.0, 1.0, 0.6867, 0.4621, 1.0, 1.0, 0.6867, 0.4621, 1.0, 1.0, 0.6867, 0.4621, 1.0, 1.0, 0.6867, 0.4621, 1.0, 1.0, 0.6867, 0.4621, 1.0, 1.0, 0.6867, 0.4621, 1.0, 1.0, 0.6867, 0.4621, 1.0, 1.0, 0.6867, 0.4621, 1.0, 1.0, 0.6867, 0.4621, 1.0, 1.0, 0.6867, 0.4621, 1.0, 1.0, 0.6867, 0.4621, 1.0, 1.0, 0.6867, 0.4621, 1.0, 1.0, 0.6867, 0.4621, 1.0, 1.0, 0.6867, 0.4621, 1.0, 1.0, 0.6867, 0.4621, 1.0, 1.0, 0.6867, 0.4621, 1.0, 1.0, 0.7157, 0.491, 1.0, 1.0, 0.7454, 0.5583, 1.0, 1.0, 0.7529, 0.5457, 1.0, 1.0, 0.7305, 0.5395, 1.0, 1.0, 0.7379, 0.5333, 1.0, 1.0, 1.0, 1.0, 1.0, 1.0, 1.0, 1.0, 1.0, 1.0, 1.0, 1.0, 1.0, 1.0, 1.0, 1.0, 1.0, 1.0, 1.0, 1.0, 1.0, 1.0, 1.0, 1.0, 1.0, 1.0, 1.0, 1.0, 1.0, 1.0, 1.0, 1.0, 1.0, 1.0, 1.0, 1.0, 1.0, 1.0, 1.0, 1.0, 1.0, 1.0, 1.0, 1.0, 1.0, 1.0, 1.0, 1.0, 1.0, 1.0, 1.0, 1.0, 1.0, 1.0, 1.0, 1.0, 1.0, 1.0, 1.0, 1.0, 1.0, 1.0, 1.0, 1.0, 1.0, 1.0, 1.0, 1.0, 1.0, 1.0, 1.0, 1.0, 1.0, 1.0, 1.0, 1.0, 1.0, 1.0, 1.0, 1.0, 1.0, 1.0, 1.0, 1.0, 1.0, 1.0, 1.0, 1.0, 1.0, 1.0, 1.0, 1.0, 1.0, 1.0, 1.0, 1.0, 1.0, 1.0, 1.0, 1.0, 1.0, 1.0, 1.0, 1.0, 1.0, 1.0, 1.0, 1.0, 1.0, 1.0, 1.0, 1.0, 1.0, 1.0, 1.0, 1.0, 1.0, 1.0, 1.0, 1.0, 1.0, 1.0, 1.0, 1.0, 1.0, 1.0, 1.0, 1.0, 1.0, 1.0, 1.0, 1.0, 1.0, 1.0, 1.0, 1.0, 1.0, 1.0, 1.0, 1.0, 1.0, 1.0, 1.0, 1.0, 1.0, 1.0, 1.0, 1.0, 1.0, 1.0, 1.0, 1.0, 1.0, 1.0, 1.0, 1.0, 1.0, 1.0, 1.0, 1.0, 1.0, 1.0, 1.0, 1.0, 1.0, 1.0, 1.0, 1.0, 1.0, 1.0, 1.0, 1.0, 1.0, 1.0, 1.0, 1.0, 1.0, 1.0, 1.0, 1.0, 1.0, 1.0, 1.0, 1.0, 1.0, 1.0, 1.0, 1.0, 1.0, 1.0, 1.0, 1.0, 1.0, 1.0, 1.0, 1.0, 1.0, 1.0, 1.0, 1.0, 1.0, 1.0, 1.0, 1.0, 1.0, 1.0, 1.0, 1.0, 1.0, 1.0, 1.0, 1.0, 1.0, 1.0, 1.0, 1.0, 1.0, 1.0, 1.0, 1.0, 1.0, 1.0, 1.0, 1.0, 1.0, 1.0, 1.0, 1.0, 1.0, 1.0, 1.0, 1.0, 1.0, 1.0, 1.0, 1.0, 1.0, 1.0, 1.0, 1.0, 1.0, 1.0, 1.0, 1.0, 1.0, 1.0, 1.0, 1.0, 1.0, 1.0, 1.0, 1.0, 1.0, 1.0, 1.0, 1.0, 1.0, 1.0, 1.0, 1.0, 1.0, 1.0, 1.0, 1.0, 1.0, 1.0, 1.0, 1.0, 1.0, 1.0, 1.0, 1.0, 1.0, 1.0, 1.0, 1.0, 1.0, 1.0, 1.0, 1.0, 1.0, 1.0, 1.0, 1.0, 1.0, 1.0, 1.0, 1.0, 1.0, 1.0, 1.0, 1.0, 1.0, 1.0, 1.0, 1.0, 1.0, 1.0, 1.0, 1.0, 1.0, 1.0, 1.0, 1.0, 1.0, 1.0, 1.0, 1.0, 1.0, 1.0, 1.0, 1.0, 1.0, 1.0, 1.0, 1.0, 1.0, 1.0, 1.0, 1.0, 1.0, 1.0, 1.0, 1.0, 1.0, 1.0, 1.0, 1.0, 1.0, 1.0, 1.0, 1.0, 1.0, 1.0, 1.0, 1.0, 1.0, 1.0, 1.0, 1.0, 1.0, 1.0, 1.0, 1.0, 1.0, 1.0, 1.0, 1.0, 1.0, 1.0, 1.0, 1.0, 1.0, 1.0, 1.0, 1.0, 1.0, 1.0, 1.0, 1.0, 1.0, 1.0, 1.0, 1.0, 1.0, 1.0, 1.0, 1.0, 1.0, 1.0, 1.0, 1.0, 1.0, 1.0, 1.0, 1.0, 1.0, 1.0, 1.0, 1.0, 1.0, 1.0, 1.0, 1.0, 1.0, 1.0, 1.0, 1.0, 1.0, 1.0, 1.0, 1.0, 1.0, 1.0, 1.0, 1.0, 1.0, 1.0, 1.0, 1.0, 1.0, 1.0, 1.0, 1.0, 1.0, 1.0, 1.0, 1.0, 1.0, 1.0, 1.0, 1.0, 1.0, 1.0, 1.0, 1.0, 1.0, 1.0, 1.0, 1.0, 1.0, 1.0, 1.0, 1.0, 1.0, 1.0, 1.0, 1.0, 1.0, 1.0, 1.0, 1.0, 1.0, 1.0, 1.0, 1.0, 1.0, 1.0, 1.0, 1.0, 1.0, 1.0, 1.0, 1.0, 1.0, 1.0, 1.0, 1.0, 1.0, 1.0, 1.0, 1.0, 1.0, 1.0, 1.0, 1.0, 1.0, 1.0, 1.0, 1.0, 1.0, 1.0, 1.0, 1.0, 1.0, 1.0, 1.0, 1.0, 1.0, 1.0, 1.0, 1.0, 1.0, 1.0, 1.0, 1.0, 1.0, 1.0, 1.0, 1.0, 1.0, 1.0, 1.0, 1.0, 1.0, 1.0, 1.0, 1.0, 1.0, 1.0, 1.0, 1.0, 1.0, 1.0, 1.0, 1.0, 1.0, 1.0, 1.0, 1.0, 1.0, 1.0, 1.0, 1.0, 1.0, 1.0, 1.0, 1.0, 1.0, 1.0, 1.0, 1.0, 1.0, 1.0, 1.0, 1.0, 1.0, 1.0, 1.0, 1.0, 1.0, 1.0, 1.0, 1.0, 1.0, 1.0, 1.0, 1.0, 1.0, 1.0, 1.0, 1.0, 1.0, 1.0, 1.0, 1.0, 1.0, 1.0, 1.0, 1.0, 1.0, 1.0, 1.0, 1.0, 1.0, 1.0, 1.0, 1.0, 1.0, 1.0, 1.0, 1.0, 1.0, 1.0, 1.0, 1.0, 1.0, 1.0, 1.0, 1.0, 1.0, 1.0, 1.0, 1.0, 1.0, 1.0, 1.0, 1.0, 1.0, 1.0, 1.0, 1.0, 1.0, 0.8879, 0.855, 0.8388, 1.0, 0.1248, 0.0356, 0.0137, 1.0, 0.3968, 0.2789, 0.2307, 1.0, 1.0, 1.0, 1.0, 1.0, 1.0, 1.0, 1.0, 1.0, 1.0, 1.0, 1.0, 1.0, 1.0, 1.0, 1.0, 1.0, 1.0, 1.0, 1.0, 1.0, 1.0, 1.0, 1.0, 1.0, 1.0, 1.0, 1.0, 1.0, 1.0, 1.0, 1.0, 1.0, 1.0, 1.0, 1.0, 1.0, 1.0, 1.0, 1.0, 1.0, 1.0, 1.0, 1.0, 1.0, 1.0, 1.0, 1.0, 1.0, 1.0, 1.0, 1.0, 1.0, 1.0, 1.0, 1.0, 1.0, 1.0, 1.0, 1.0, 1.0, 1.0, 1.0, 1.0, 1.0, 1.0, 1.0, 1.0, 1.0, 1.0, 1.0, 1.0, 1.0, 1.0, 1.0, 1.0, 1.0, 1.0, 1.0, 1.0, 1.0, 1.0, 1.0, 1.0, 1.0, 1.0, 1.0, 1.0, 1.0, 1.0, 1.0, 1.0, 1.0, 1.0, 1.0, 1.0, 1.0, 1.0, 1.0, 1.0, 1.0, 1.0, 1.0, 1.0, 1.0, 1.0, 1.0, 1.0, 1.0, 1.0, 1.0, 1.0, 1.0, 1.0, 1.0, 1.0, 1.0, 1.0, 1.0, 1.0, 1.0, 1.0, 1.0, 1.0, 1.0, 1.0, 1.0, 1.0, 1.0, 1.0, 1.0, 1.0, 1.0, 1.0, 1.0, 1.0, 1.0, 1.0, 1.0, 1.0, 1.0, 1.0, 1.0, 1.0, 1.0, 1.0, 1.0, 1.0, 1.0, 1.0, 1.0, 1.0, 1.0, 1.0, 1.0, 1.0, 1.0, 1.0, 1.0, 1.0, 1.0, 1.0, 1.0, 1.0, 1.0, 1.0, 1.0, 1.0, 1.0, 1.0, 1.0, 1.0, 1.0, 1.0, 1.0, 1.0, 1.0, 1.0, 1.0, 1.0, 1.0, 1.0, 1.0, 1.0, 1.0, 1.0, 1.0, 1.0, 1.0, 1.0, 1.0, 1.0, 1.0, 1.0, 1.0, 1.0, 1.0, 1.0, 1.0, 1.0, 1.0, 1.0, 1.0, 1.0, 1.0, 1.0, 1.0, 1.0, 1.0, 1.0, 1.0, 1.0, 1.0, 1.0, 1.0, 1.0, 1.0, 1.0, 1.0, 1.0, 1.0, 1.0, 1.0, 1.0, 1.0, 1.0, 1.0, 1.0, 1.0, 1.0, 1.0, 1.0, 1.0, 1.0, 1.0, 1.0, 1.0, 1.0, 1.0, 1.0, 1.0, 1.0, 1.0, 1.0, 1.0, 1.0, 1.0, 1.0, 1.0, 1.0, 1.0, 1.0, 1.0, 1.0, 1.0, 1.0, 1.0, 1.0, 1.0, 1.0, 1.0, 1.0, 1.0, 1.0, 1.0, 1.0, 1.0, 1.0, 1.0, 1.0, 1.0, 1.0, 1.0, 1.0, 1.0, 1.0, 1.0, 1.0, 1.0, 1.0, 1.0, 1.0, 1.0, 1.0, 1.0, 1.0, 1.0, 1.0, 1.0, 1.0, 1.0, 1.0, 1.0, 1.0, 1.0, 1.0, 1.0, 1.0, 1.0, 1.0, 1.0, 1.0, 1.0, 1.0, 1.0, 1.0, 1.0, 1.0, 1.0, 1.0, 1.0, 1.0, 1.0, 1.0, 1.0, 1.0, 1.0, 1.0, 1.0, 1.0, 1.0, 1.0, 1.0, 1.0, 1.0, 1.0, 1.0, 1.0, 1.0, 1.0, 1.0, 1.0, 1.0, 1.0, 1.0, 1.0, 1.0, 1.0, 1.0, 1.0, 1.0, 1.0, 1.0, 1.0, 1.0, 1.0, 1.0, 1.0, 1.0, 1.0, 1.0, 1.0, 1.0, 1.0, 1.0, 1.0, 1.0, 1.0, 1.0, 1.0, 1.0, 1.0, 1.0, 1.0, 1.0, 1.0, 1.0, 1.0, 1.0, 1.0, 1.0, 1.0, 1.0, 1.0, 1.0, 1.0, 1.0, 1.0, 1.0, 1.0, 1.0, 1.0, 1.0, 1.0, 1.0, 1.0, 1.0, 1.0, 1.0, 1.0, 1.0, 1.0, 1.0, 1.0, 1.0, 1.0, 1.0, 1.0, 1.0, 1.0, 1.0, 1.0, 1.0, 1.0, 1.0, 1.0, 1.0, 1.0, 1.0, 1.0, 1.0, 1.0, 1.0, 1.0, 1.0, 1.0, 1.0, 1.0, 1.0, 1.0, 1.0, 1.0, 1.0, 1.0, 1.0, 1.0, 1.0, 1.0, 1.0, 1.0, 1.0, 1.0, 1.0, 1.0, 1.0, 1.0, 1.0, 1.0, 1.0, 1.0, 1.0, 1.0, 1.0, 1.0, 1.0, 1.0, 1.0, 1.0, 1.0, 1.0, 1.0, 1.0, 1.0, 1.0, 1.0, 1.0, 1.0, 1.0, 1.0, 1.0, 1.0, 1.0, 1.0, 1.0, 1.0, 1.0, 1.0, 1.0, 1.0, 1.0, 1.0, 1.0, 1.0, 1.0, 1.0, 1.0, 1.0, 1.0, 1.0, 1.0, 1.0, 1.0, 1.0, 1.0, 1.0, 1.0, 1.0, 1.0, 1.0, 1.0, 1.0, 1.0, 1.0, 1.0, 1.0, 1.0, 1.0, 1.0, 1.0, 1.0, 1.0, 1.0, 1.0, 1.0, 1.0, 1.0, 1.0, 1.0, 1.0, 1.0, 1.0, 1.0, 1.0, 1.0, 1.0, 1.0, 1.0, 1.0, 1.0, 1.0, 1.0, 1.0, 1.0, 1.0, 1.0, 1.0, 1.0, 1.0, 1.0, 1.0, 1.0, 1.0, 1.0, 1.0, 1.0, 1.0, 1.0, 1.0, 1.0, 1.0, 1.0, 1.0, 1.0, 1.0, 1.0, 1.0, 1.0, 1.0, 1.0, 1.0, 1.0, 1.0, 1.0, 0.1248, 0.0356, 0.0137, 1.0, 0.1248, 0.0356, 0.0137, 1.0, 0.1248, 0.0356, 0.0137, 1.0, 0.1248, 0.0356, 0.0137, 1.0, 0.1248, 0.0356, 0.0137, 1.0, 0.1248, 0.0356, 0.0137, 1.0, 0.1248, 0.0356, 0.0137, 1.0, 0.1248, 0.0356, 0.0137, 1.0, 0.1248, 0.0356, 0.0137, 1.0, 0.1714, 0.06125, 0.02624, 1.0, 0.1248, 0.0356, 0.0137, 1.0, 0.1248, 0.0356, 0.0137, 1.0, 0.1248, 0.0356, 0.0137, 1.0, 0.1248, 0.0356, 0.0137, 1.0, 0.1248, 0.0356, 0.0137, 1.0, 0.1248, 0.0356, 0.0137, 1.0, 0.1714, 0.06125, 0.02624, 1.0, 0.1248, 0.0356, 0.0137, 1.0, 0.1248, 0.0356, 0.0137, 1.0, 0.1248, 0.0356, 0.0137, 1.0, 0.1248, 0.0356, 0.0137, 1.0, 0.1248, 0.0356, 0.0137, 1.0, 0.1248, 0.0356, 0.0137, 1.0, 0.1248, 0.0356, 0.0137, 1.0, 0.1248, 0.0356, 0.0137, 1.0, 0.1248, 0.0356, 0.0137, 1.0, 0.1248, 0.0356, 0.0137, 1.0, 0.1248, 0.0356, 0.0137, 1.0, 0.1248, 0.0356, 0.0137, 1.0, 0.1248, 0.0356, 0.0137, 1.0, 0.1248, 0.0356, 0.0137, 1.0, 0.1248, 0.0356, 0.0137, 1.0, 0.1248, 0.0356, 0.0137, 1.0, 0.1441, 0.04519, 0.01938, 1.0, 0.1248, 0.0356, 0.0137, 1.0, 0.1248, 0.0356, 0.0137, 1.0, 0.1248, 0.0356, 0.0137, 1.0, 0.1248, 0.0356, 0.0137, 1.0, 0.1248, 0.0356, 0.0137, 1.0, 0.1248, 0.0356, 0.0137, 1.0, 0.1441, 0.04519, 0.01938, 1.0, 0.1248, 0.0356, 0.0137, 1.0, 0.1248, 0.0356, 0.0137, 1.0, 0.1248, 0.0356, 0.0137, 1.0, 0.1248, 0.0356, 0.0137, 1.0, 0.1248, 0.0356, 0.0137, 1.0, 0.1248, 0.0356, 0.0137, 1.0, 0.1248, 0.0356, 0.0137, 1.0, 0.1248, 0.0356, 0.0137, 1.0, 0.1248, 0.0356, 0.0137, 1.0, 0.1248, 0.0356, 0.0137, 1.0, 0.1248, 0.0356, 0.0137, 1.0, 0.1248, 0.0356, 0.0137, 1.0, 0.1248, 0.0356, 0.0137, 1.0, 0.1356, 0.04092, 0.016, 1.0, 0.1248, 0.0356, 0.0137, 1.0, 0.1248, 0.0356, 0.0137, 1.0, 0.1248, 0.0356, 0.0137, 1.0, 0.1248, 0.0356, 0.0137, 1.0, 0.1248, 0.0356, 0.0137, 1.0, 0.1248, 0.0356, 0.0137, 1.0, 0.1248, 0.0356, 0.0137, 1.0, 0.1248, 0.0356, 0.0137, 1.0, 0.1356, 0.04092, 0.016, 1.0, 0.1274, 0.03689, 0.01444, 1.0, 0.1248, 0.0356, 0.0137, 1.0, 0.1248, 0.0356, 0.0137, 1.0, 0.1274, 0.03689, 0.01444, 1.0, 0.1248, 0.0356, 0.0137, 1.0, 0.1248, 0.0356, 0.0137, 1.0, 0.1248, 0.0356, 0.0137, 1.0, 0.1248, 0.0356, 0.0137, 1.0, 0.1248, 0.0356, 0.0137, 1.0, 0.1248, 0.0356, 0.0137, 1.0, 0.1248, 0.0356, 0.0137, 1.0, 0.1248, 0.0356, 0.0137, 1.0, 0.1248, 0.0356, 0.0137, 1.0, 0.1248, 0.0356, 0.0137, 1.0, 0.1248, 0.0356, 0.0137, 1.0, 0.1248, 0.0356, 0.0137, 1.0, 0.1248, 0.0356, 0.0137, 1.0, 0.1248, 0.0356, 0.0137, 1.0, 0.162, 0.05448, 0.02519, 1.0, 0.1248, 0.0356, 0.0137, 1.0, 0.1248, 0.0356, 0.0137, 1.0, 0.1248, 0.0356, 0.0137, 1.0, 0.1248, 0.0356, 0.0137, 1.0, 0.1248, 0.0356, 0.0137, 1.0, 0.1248, 0.0356, 0.0137, 1.0, 0.1248, 0.0356, 0.0137, 1.0, 0.1248, 0.0356, 0.0137, 1.0, 0.1248, 0.0356, 0.0137, 1.0, 0.1248, 0.0356, 0.0137, 1.0, 0.1248, 0.0356, 0.0137, 1.0, 0.1248, 0.0356, 0.0137, 1.0, 0.162, 0.05448, 0.02519, 1.0, 0.1248, 0.0356, 0.0137, 1.0, 0.1248, 0.0356, 0.0137, 1.0, 0.1248, 0.0356, 0.0137, 1.0, 0.1248, 0.0356, 0.0137, 1.0, 0.1248, 0.0356, 0.0137, 1.0, 0.1248, 0.0356, 0.0137, 1.0, 0.1248, 0.0356, 0.0137, 1.0, 0.1248, 0.0356, 0.0137, 1.0, 0.1248, 0.0356, 0.0137, 1.0, 0.1248, 0.0356, 0.0137, 1.0, 0.147, 0.04817, 0.02029, 1.0, 0.1248, 0.0356, 0.0137, 1.0, 0.1248, 0.0356, 0.0137, 1.0, 0.1248, 0.0356, 0.0137, 1.0, 0.1248, 0.0356, 0.0137, 1.0, 0.1248, 0.0356, 0.0137, 1.0, 0.1248, 0.0356, 0.0137, 1.0, 0.1248, 0.0356, 0.0137, 1.0, 0.1248, 0.0356, 0.0137, 1.0, 0.1248, 0.0356, 0.0137, 1.0, 0.1248, 0.0356, 0.0137, 1.0, 0.1274, 0.03689, 0.01444, 1.0, 0.1274, 0.03689, 0.01444, 1.0, 0.147, 0.04817, 0.02029, 1.0, 0.1248, 0.0356, 0.0137, 1.0, 0.1248, 0.0356, 0.0137, 1.0, 0.1248, 0.0356, 0.0137, 1.0, 0.1248, 0.0356, 0.0137, 1.0, 0.1248, 0.0356, 0.0137, 1.0, 0.1248, 0.0356, 0.0137, 1.0, 0.1248, 0.0356, 0.0137, 1.0, 0.1248, 0.0356, 0.0137, 1.0, 1.0, 1.0, 1.0, 1.0, 1.0, 1.0, 1.0, 1.0, 1.0, 1.0, 1.0, 1.0, 1.0, 1.0, 1.0, 1.0, 1.0, 1.0, 1.0, 1.0, 1.0, 1.0, 1.0, 1.0, 1.0, 1.0, 1.0, 1.0, 1.0, 1.0, 1.0, 1.0, 1.0, 1.0, 1.0, 1.0, 1.0, 1.0, 1.0, 1.0, 1.0, 1.0, 1.0, 1.0, 1.0, 1.0, 1.0, 1.0, 1.0, 1.0, 1.0, 1.0, 1.0, 1.0, 1.0, 1.0, 1.0, 1.0, 1.0, 1.0, 1.0, 1.0, 1.0, 1.0, 1.0, 1.0, 1.0, 1.0, 1.0, 1.0, 1.0, 1.0, 1.0, 1.0, 1.0, 1.0, 1.0, 1.0, 1.0, 1.0, 1.0, 1.0, 1.0, 1.0, 1.0, 1.0, 1.0, 1.0, 1.0, 1.0, 1.0, 1.0, 1.0, 1.0, 1.0, 1.0, 1.0, 1.0, 1.0, 1.0, 1.0, 1.0, 1.0, 1.0, 1.0, 1.0, 1.0, 1.0, 1.0, 1.0, 1.0, 1.0, 1.0, 1.0, 1.0, 1.0, 1.0, 1.0, 1.0, 1.0, 1.0, 1.0, 1.0, 1.0, 1.0, 1.0, 1.0, 1.0, 1.0, 1.0, 1.0, 1.0, 1.0, 1.0, 1.0, 1.0, 1.0, 1.0, 1.0, 1.0, 1.0, 1.0, 1.0, 1.0, 1.0, 1.0, 1.0, 1.0, 1.0, 1.0, 1.0, 1.0, 1.0, 1.0, 1.0, 1.0, 1.0, 1.0, 1.0, 1.0, 1.0, 1.0, 1.0, 1.0, 1.0, 1.0, 1.0, 1.0, 1.0, 1.0, 1.0, 1.0, 1.0, 1.0, 1.0, 1.0, 1.0, 1.0, 1.0, 1.0, 1.0, 1.0, 1.0, 1.0, 1.0, 1.0, 1.0, 1.0, 1.0, 1.0, 1.0, 1.0, 1.0, 1.0, 1.0, 1.0, 1.0, 1.0, 1.0, 1.0, 1.0, 1.0, 1.0, 1.0, 1.0, 1.0, 1.0, 1.0, 1.0, 1.0, 1.0, 1.0, 1.0, 1.0, 1.0, 1.0, 1.0, 1.0, 1.0, 1.0, 1.0, 1.0, 1.0, 1.0, 1.0, 1.0, 1.0, 1.0, 1.0, 1.0, 1.0, 1.0, 1.0, 1.0, 1.0, 1.0, 1.0, 1.0, 1.0, 1.0, 1.0, 1.0, 1.0, 1.0, 1.0, 1.0, 1.0, 1.0, 1.0, 1.0, 1.0, 1.0, 1.0, 1.0, 1.0, 1.0, 1.0, 1.0, 1.0, 1.0, 1.0, 1.0, 1.0, 1.0, 1.0, 1.0, 1.0, 1.0, 1.0, 1.0, 1.0, 1.0, 1.0, 1.0, 1.0, 1.0, 1.0, 1.0, 1.0, 1.0, 1.0, 1.0, 1.0, 1.0, 1.0, 1.0, 1.0, 1.0, 1.0, 1.0, 1.0, 1.0, 1.0, 1.0, 1.0, 1.0, 1.0, 1.0, 1.0, 1.0, 1.0, 1.0, 1.0, 1.0, 1.0, 1.0, 1.0, 1.0, 1.0, 1.0, 1.0, 1.0, 1.0, 1.0, 1.0, 1.0, 1.0, 1.0, 1.0, 1.0, 1.0, 1.0, 1.0, 1.0, 1.0, 1.0, 1.0, 1.0, 1.0, 1.0, 1.0, 1.0, 1.0, 1.0, 1.0, 1.0, 1.0, 1.0, 1.0, 1.0, 1.0, 1.0, 1.0, 1.0, 1.0, 1.0, 1.0, 1.0, 1.0, 1.0, 1.0, 1.0, 1.0, 1.0, 1.0, 1.0, 1.0, 1.0, 1.0, 1.0, 1.0, 1.0, 1.0, 1.0, 1.0, 1.0, 1.0, 1.0, 1.0, 1.0, 1.0, 1.0, 1.0, 1.0, 1.0, 1.0, 1.0, 1.0, 1.0, 1.0, 1.0, 1.0, 1.0, 1.0, 1.0, 1.0, 1.0, 1.0, 1.0, 1.0, 1.0, 1.0, 1.0, 1.0, 1.0, 1.0, 1.0, 1.0, 1.0, 1.0, 1.0, 1.0, 1.0, 1.0, 1.0, 1.0, 1.0, 1.0, 1.0, 1.0, 1.0, 1.0, 1.0, 1.0, 1.0, 1.0, 1.0, 1.0, 1.0, 1.0, 1.0, 1.0, 1.0, 1.0, 1.0, 1.0, 1.0, 1.0, 1.0, 1.0, 1.0, 1.0, 1.0, 1.0, 1.0, 1.0, 1.0, 1.0, 1.0, 1.0, 1.0, 1.0, 1.0, 1.0, 1.0, 1.0, 1.0, 1.0, 1.0, 1.0, 1.0, 1.0, 1.0, 1.0, 1.0, 1.0, 1.0, 1.0, 1.0, 1.0, 1.0, 1.0, 1.0, 1.0, 1.0, 1.0, 1.0, 1.0, 1.0, 1.0, 1.0, 1.0, 1.0, 1.0, 1.0, 1.0, 1.0, 1.0, 1.0, 1.0, 1.0, 1.0, 1.0, 1.0, 1.0, 1.0, 1.0, 1.0, 1.0, 1.0, 1.0, 1.0, 1.0, 1.0, 1.0, 1.0, 1.0, 1.0, 1.0, 1.0, 1.0, 1.0, 1.0, 1.0, 1.0, 1.0, 1.0, 1.0, 1.0, 1.0, 1.0, 1.0, 1.0, 1.0, 1.0, 1.0, 1.0, 1.0, 1.0, 1.0, 1.0, 1.0, 1.0, 1.0, 1.0, 1.0, 1.0, 1.0, 1.0, 1.0, 1.0, 1.0, 1.0, 1.0, 1.0, 1.0, 1.0, 1.0, 1.0, 1.0, 1.0, 1.0, 1.0, 1.0, 1.0, 1.0, 1.0, 1.0, 1.0, 1.0, 1.0, 1.0, 1.0, 1.0, 1.0, 1.0, 1.0, 1.0, 1.0, 1.0, 1.0, 1.0, 1.0, 1.0, 1.0, 1.0, 1.0, 1.0, 1.0, 1.0, 1.0, 1.0, 1.0, 1.0, 1.0, 1.0, 1.0, 1.0, 1.0, 1.0, 1.0, 1.0, 1.0, 1.0, 1.0, 1.0, 1.0, 1.0, 1.0, 1.0, 1.0, 1.0, 1.0, 1.0, 1.0, 1.0, 1.0, 1.0, 1.0, 1.0, 1.0, 1.0, 1.0, 1.0, 1.0, 1.0, 1.0, 1.0, 1.0, 1.0, 1.0, 1.0, 1.0, 1.0, 1.0, 1.0, 1.0, 1.0, 1.0, 1.0, 1.0, 1.0, 1.0, 1.0, 1.0, 1.0, 1.0, 1.0, 1.0, 1.0, 1.0, 1.0, 1.0, 1.0, 1.0, 1.0, 1.0, 1.0, 1.0, 1.0, 1.0, 1.0, 1.0, 1.0, 1.0, 1.0, 1.0, 1.0, 1.0, 1.0, 1.0, 1.0, 1.0, 1.0, 1.0, 1.0, 1.0, 1.0, 1.0, 1.0, 1.0, 1.0, 1.0, 1.0, 1.0, 1.0, 1.0, 1.0, 1.0, 1.0, 1.0, 1.0, 1.0, 1.0, 1.0, 1.0, 1.0, 1.0, 1.0, 1.0, 1.0, 1.0, 1.0, 1.0, 1.0, 1.0, 1.0, 1.0, 1.0, 1.0, 1.0, 1.0, 1.0, 1.0, 1.0, 1.0, 1.0, 1.0, 1.0, 1.0, 1.0, 1.0, 1.0, 1.0, 1.0, 1.0, 1.0, 1.0, 1.0, 1.0, 1.0, 1.0, 1.0, 1.0, 1.0, 1.0, 1.0, 1.0, 1.0, 1.0, 1.0, 1.0, 1.0, 1.0, 1.0, 1.0, 1.0, 1.0, 1.0, 1.0, 1.0, 1.0, 1.0, 1.0, 1.0, 1.0, 1.0, 1.0, 1.0, 1.0, 1.0, 1.0, 1.0, 1.0, 1.0, 1.0, 1.0, 1.0, 1.0, 1.0, 1.0, 1.0, 1.0, 1.0, 1.0, 1.0, 1.0, 1.0, 1.0, 1.0, 1.0, 1.0, 1.0, 1.0, 1.0, 1.0, 1.0, 1.0, 1.0, 1.0, 1.0, 1.0, 1.0, 1.0, 1.0, 1.0, 1.0, 1.0, 1.0, 1.0, 1.0, 1.0, 1.0, 1.0, 1.0, 1.0, 1.0, 1.0, 1.0, 1.0, 1.0, 1.0, 1.0, 1.0, 1.0, 1.0, 1.0, 1.0, 1.0, 1.0, 1.0, 1.0, 1.0, 1.0, 1.0, 1.0, 1.0, 1.0, 1.0, 1.0, 1.0, 1.0, 1.0, 1.0, 1.0, 1.0, 1.0, 1.0, 1.0, 1.0, 1.0, 1.0, 1.0, 1.0, 1.0, 1.0, 1.0, 1.0, 1.0, 1.0, 1.0, 1.0, 1.0, 1.0, 1.0, 1.0, 1.0, 1.0, 1.0, 1.0, 1.0, 1.0, 1.0, 1.0, 1.0, 1.0, 1.0, 1.0, 1.0, 1.0, 1.0, 1.0, 1.0, 1.0, 1.0, 1.0, 1.0, 1.0, 1.0, 1.0, 1.0, 1.0, 1.0, 1.0, 1.0, 1.0, 1.0, 1.0, 1.0, 1.0, 1.0, 1.0, 1.0, 1.0, 1.0, 1.0, 1.0, 1.0, 1.0, 1.0, 1.0, 1.0, 1.0, 1.0, 1.0, 1.0, 1.0, 1.0, 1.0, 1.0, 1.0, 1.0, 1.0, 1.0, 1.0, 1.0, 1.0, 1.0, 1.0, 1.0, 1.0, 1.0, 1.0, 1.0, 1.0, 1.0, 1.0, 1.0, 1.0, 1.0, 1.0, 1.0, 1.0, 1.0, 1.0, 1.0, 1.0, 1.0, 1.0, 1.0, 1.0, 1.0, 1.0, 1.0, 1.0, 1.0, 1.0, 1.0, 1.0, 1.0, 1.0, 1.0, 1.0, 1.0, 1.0, 1.0, 1.0, 1.0, 1.0, 1.0, 1.0, 1.0, 1.0, 1.0, 1.0, 1.0, 1.0, 1.0, 1.0, 1.0, 1.0, 1.0, 1.0, 1.0, 1.0, 1.0, 1.0, 1.0, 1.0, 1.0, 1.0, 1.0, 1.0, 1.0, 1.0, 1.0, 1.0, 1.0, 1.0, 1.0, 1.0, 1.0, 1.0, 1.0, 1.0, 1.0, 1.0, 1.0, 1.0, 1.0, 1.0, 1.0, 1.0, 1.0, 1.0, 1.0, 1.0, 1.0, 1.0, 1.0, 1.0, 1.0, 1.0, 1.0, 1.0, 1.0, 1.0, 1.0, 1.0, 1.0, 1.0, 1.0, 1.0, 1.0, 1.0, 1.0, 1.0, 1.0, 1.0, 1.0, 1.0, 1.0, 1.0, 1.0, 1.0, 1.0, 1.0, 1.0, 1.0, 1.0, 1.0, 1.0, 1.0, 1.0, 1.0, 0.6867, 0.4621, 1.0, 1.0, 0.6867, 0.4621, 1.0, 1.0, 0.6867, 0.4621, 1.0, 1.0, 0.6867, 0.4621, 1.0, 1.0, 0.6867, 0.4621, 1.0, 1.0, 0.6867, 0.4621, 1.0, 1.0, 0.6867, 0.4621, 1.0, 1.0, 0.6867, 0.4621, 1.0, 1.0, 0.6867, 0.4621, 1.0, 1.0, 0.6867, 0.4621, 1.0, 1.0, 0.6867, 0.4621, 1.0, 1.0, 0.6867, 0.4621, 1.0, 1.0, 0.6867, 0.4621, 1.0, 1.0, 0.6867, 0.4621, 1.0, 1.0, 0.6867, 0.4621, 1.0, 1.0, 0.6867, 0.4621, 1.0, 1.0, 0.6867, 0.4621, 1.0, 1.0, 0.6867, 0.4621, 1.0, 1.0, 0.6867, 0.4621, 1.0, 0.9647, 0.6584, 0.4397, 1.0, 1.0, 0.6867, 0.4621, 1.0, 1.0, 0.6867, 0.4621, 1.0, 1.0, 0.6867, 0.4621, 1.0, 1.0, 0.6867, 0.4621, 1.0, 1.0, 0.6867, 0.4621, 1.0, 1.0, 0.6867, 0.4621, 1.0, 1.0, 0.6867, 0.4621, 1.0, 1.0, 0.6867, 0.4621, 1.0, 1.0, 0.6867, 0.4621, 1.0, 1.0, 0.6867, 0.4621, 1.0, 1.0, 0.6867, 0.4621, 1.0, 1.0, 0.6867, 0.4621, 1.0, 0.1248, 0.0356, 0.0137, 1.0, 0.1248, 0.0356, 0.0137, 1.0, 0.2195, 0.09084, 0.04519, 1.0, 0.1248, 0.0356, 0.0137, 1.0, 0.1248, 0.0356, 0.0137, 1.0, 0.1248, 0.0356, 0.0137, 1.0, 0.1878, 0.07036, 0.0331, 1.0, 0.1248, 0.0356, 0.0137, 1.0, 1.0, 0.6867, 0.4621, 1.0, 1.0, 0.6867, 0.4621, 1.0, 1.0, 0.6867, 0.4621, 1.0, 1.0, 0.6867, 0.4621, 1.0, 0.1356, 0.04092, 0.016, 1.0, 0.1248, 0.0356, 0.0137, 1.0, 0.1248, 0.0356, 0.0137, 1.0, 1.0, 0.6867, 0.4621, 1.0, 0.1248, 0.0356, 0.0137, 1.0, 0.1248, 0.0356, 0.0137, 1.0, 0.1248, 0.0356, 0.0137, 1.0, 0.1683, 0.05781, 0.02732, 1.0, 0.1248, 0.0356, 0.0137, 1.0, 0.1356, 0.04092, 0.016, 1.0, 1.0, 0.6867, 0.4621, 1.0, 1.0, 0.6867, 0.4621, 1.0, 0.8148, 0.5333, 0.3515, 1.0, 0.1248, 0.0356, 0.0137, 1.0, 0.1683, 0.05781, 0.02732, 1.0, 0.8963, 0.6038, 0.3968, 1.0, 0.1248, 0.0356, 0.0137, 1.0, 0.1248, 0.0356, 0.0137, 1.0, 1.0, 0.6867, 0.4621, 1.0, 0.4969, 0.2789, 0.1714, 1.0, 1.0, 0.6867, 0.4621, 1.0, 0.8148, 0.5333, 0.3515, 1.0, 0.8963, 0.6038, 0.3968, 1.0, 1.0, 0.6867, 0.4621, 1.0, 0.1248, 0.0356, 0.0137, 1.0, 0.1248, 0.0356, 0.0137, 1.0, 0.4969, 0.2789, 0.1714, 1.0, 1.0, 0.6867, 0.4621, 1.0, 1.0, 0.6867, 0.4621, 1.0, 1.0, 0.6867, 0.4621, 1.0, 1.0, 0.6867, 0.4621, 1.0, 1.0, 0.6867, 0.4621, 1.0, 0.1248, 0.0356, 0.0137, 1.0, 0.1248, 0.0356, 0.0137, 1.0, 1.0, 0.6867, 0.4621, 1.0, 1.0, 0.6867, 0.4621, 1.0, 1.0, 0.6867, 0.4621, 1.0, 1.0, 0.6867, 0.4621, 1.0, 1.0, 0.6867, 0.4621, 1.0, 1.0, 0.6867, 0.4621, 1.0, 0.1248, 0.0356, 0.0137, 1.0, 0.1248, 0.0356, 0.0137, 1.0, 1.0, 0.6867, 0.4621, 1.0, 0.956, 0.6445, 0.4342, 1.0, 0.1248, 0.0356, 0.0137, 1.0, 0.1248, 0.0356, 0.0137, 1.0, 0.1248, 0.0356, 0.0137, 1.0, 0.1248, 0.0356, 0.0137, 1.0, 0.1248, 0.0356, 0.0137, 1.0, 0.1248, 0.0356, 0.0137, 1.0, 0.956, 0.6445, 0.4342, 1.0, 1.0, 0.6867, 0.4621, 1.0, 0.1248, 0.0356, 0.0137, 1.0, 0.1248, 0.0356, 0.0137, 1.0, 0.1248, 0.0356, 0.0137, 1.0, 0.1274, 0.03689, 0.01444, 1.0, 0.1248, 0.0356, 0.0137, 1.0, 0.1248, 0.0356, 0.0137, 1.0, 1.0, 0.6867, 0.4621, 1.0, 0.3185, 0.159, 0.0865, 1.0, 0.1248, 0.0356, 0.0137, 1.0, 0.1248, 0.0356, 0.0137, 1.0, 0.1274, 0.03689, 0.01444, 1.0, 1.0, 0.6867, 0.4621, 1.0, 0.1248, 0.0356, 0.0137, 1.0, 0.1248, 0.0356, 0.0137, 1.0, 0.3185, 0.159, 0.0865, 1.0, 0.1248, 0.0356, 0.0137, 1.0, 0.1248, 0.0356, 0.0137, 1.0, 0.1248, 0.0356, 0.0137, 1.0, 1.0, 0.6867, 0.4621, 1.0, 0.7682, 0.4969, 0.3185, 1.0, 0.147, 0.04817, 0.02029, 1.0, 1.0, 0.6867, 0.4621, 1.0, 1.0, 0.6867, 0.4621, 1.0, 0.9823, 0.6654, 0.4508, 1.0, 0.1248, 0.0356, 0.0137, 1.0, 0.1248, 0.0356, 0.0137, 1.0, 0.1248, 0.0356, 0.0137, 1.0, 0.1248, 0.0356, 0.0137, 1.0, 0.1248, 0.0356, 0.0137, 1.0, 0.1248, 0.0356, 0.0137, 1.0, 0.7682, 0.4969, 0.3185, 1.0, 1.0, 0.6867, 0.4621, 1.0, 0.1248, 0.0356, 0.0137, 1.0, 0.147, 0.04817, 0.02029, 1.0, 0.9823, 0.6654, 0.4508, 1.0, 0.4287, 0.2307, 0.1384, 1.0, 0.1248, 0.0356, 0.0137, 1.0, 0.1248, 0.0356, 0.0137, 1.0, 0.1248, 0.0356, 0.0137, 1.0, 0.1248, 0.0356, 0.0137, 1.0, 0.1248, 0.0356, 0.0137, 1.0, 0.1248, 0.0356, 0.0137, 1.0, 1.0, 0.6867, 0.4621, 1.0, 0.9823, 0.6724, 0.4508, 1.0, 0.162, 0.05448, 0.02519, 1.0, 0.1248, 0.0356, 0.0137, 1.0, 0.4287, 0.2307, 0.1384, 1.0, 0.1651, 0.05613, 0.02624, 1.0, 1.0, 0.6867, 0.4621, 1.0, 1.0, 0.6867, 0.4621, 1.0, 1.0, 0.6867, 0.4621, 1.0, 1.0, 0.6867, 0.4621, 1.0, 0.1248, 0.0356, 0.0137, 1.0, 0.1248, 0.0356, 0.0137, 1.0, 0.9823, 0.6724, 0.4508, 1.0, 0.2195, 0.09084, 0.04519, 1.0, 0.1248, 0.0356, 0.0137, 1.0, 0.162, 0.05448, 0.02519, 1.0, 0.1651, 0.05613, 0.02624, 1.0, 0.1878, 0.07036, 0.0331, 1.0, 1.0, 0.6867, 0.4621, 1.0, 1.0, 0.6867, 0.4621, 1.0, 1.0, 0.6867, 0.4621, 1.0, 1.0, 0.6867, 0.4621, 1.0, 1.0, 0.6867, 0.4621, 1.0, 1.0, 0.6867, 0.4621, 1.0, 1.0, 0.6867, 0.4621, 1.0, 1.0, 0.6867, 0.4621, 1.0, 1.0, 0.7011, 0.4793, 1.0, 1.0, 0.6867, 0.4621, 1.0, 1.0, 0.6867, 0.4621, 1.0, 1.0, 0.6867, 0.4621, 1.0, 1.0, 0.6867, 0.4621, 1.0, 1.0, 0.6867, 0.4621, 1.0, 1.0, 0.6867, 0.4621, 1.0, 1.0, 0.6867, 0.4621, 1.0, 1.0, 0.6867, 0.4621, 1.0, 1.0, 0.6867, 0.4621, 1.0, 1.0, 0.6867, 0.4621, 1.0, 1.0, 0.6867, 0.4621, 1.0, 1.0, 0.6867, 0.4621, 1.0, 1.0, 0.6867, 0.4621, 1.0, 1.0, 0.6867, 0.4621, 1.0, 1.0, 0.6867, 0.4621, 1.0, 1.0, 0.6867, 0.4621, 1.0, 1.0, 0.6867, 0.4621, 1.0, 1.0, 0.6867, 0.4621, 1.0, 1.0, 0.6867, 0.4621, 1.0, 1.0, 0.6867, 0.4621, 1.0, 1.0, 0.6867, 0.4621, 1.0, 1.0, 0.6867, 0.4621, 1.0, 1.0, 0.6867, 0.4621, 1.0, 0.4969, 0.2789, 0.1714, 1.0, 1.0, 0.6867, 0.4621, 1.0, 1.0, 0.6867, 0.4621, 1.0, 1.0, 0.6867, 0.4621, 1.0, 1.0, 0.6867, 0.4621, 1.0, 1.0, 0.6867, 0.4621, 1.0, 1.0, 0.6867, 0.4621, 1.0, 1.0, 0.6867, 0.4621, 1.0, 1.0, 0.6867, 0.4621, 1.0, 0.4969, 0.2789, 0.1714, 1.0, 1.0, 0.6867, 0.4621, 1.0, 1.0, 0.6867, 0.4621, 1.0, 1.0, 0.6867, 0.4621, 1.0, 1.0, 0.6867, 0.4621, 1.0, 1.0, 0.6867, 0.4621, 1.0, 1.0, 0.6867, 0.4621, 1.0, 1.0, 0.6867, 0.4621, 1.0, 1.0, 0.6867, 0.4621, 1.0, 1.0, 0.6867, 0.4621, 1.0, 1.0, 0.6867, 0.4621, 1.0, 1.0, 0.6867, 0.4621, 1.0, 1.0, 0.6867, 0.4621, 1.0, 1.0, 0.6867, 0.4621, 1.0, 1.0, 0.6867, 0.4621, 1.0, 0.956, 0.6445, 0.4342, 1.0, 1.0, 0.6867, 0.4621, 1.0, 1.0, 0.6867, 0.4621, 1.0, 1.0, 0.6867, 0.4621, 1.0, 0.5333, 0.3095, 0.1912, 1.0, 1.0, 0.6867, 0.4621, 1.0, 1.0, 0.6867, 0.4621, 1.0, 1.0, 0.6867, 0.4621, 1.0, 1.0, 0.6867, 0.4621, 1.0, 0.956, 0.6445, 0.4342, 1.0, 1.0, 0.6867, 0.4621, 1.0, 0.1248, 0.0356, 0.0137, 1.0, 1.0, 0.6867, 0.4621, 1.0, 0.5333, 0.3095, 0.1912, 1.0, 1.0, 0.6867, 0.4621, 1.0, 0.1356, 0.04092, 0.01681, 1.0, 0.3185, 0.159, 0.0865, 1.0, 1.0, 0.6867, 0.4621, 1.0, 0.1248, 0.0356, 0.0137, 1.0, 1.0, 0.6867, 0.4621, 1.0, 1.0, 0.6867, 0.4621, 1.0, 1.0, 0.6867, 0.4621, 1.0, 0.1356, 0.04092, 0.01681, 1.0, 1.0, 0.6867, 0.4621, 1.0, 1.0, 0.6867, 0.4621, 1.0, 1.0, 0.6867, 0.4621, 1.0, 1.0, 0.6867, 0.4621, 1.0, 0.1301, 0.0382, 0.01444, 1.0, 0.7682, 0.4969, 0.3185, 1.0, 1.0, 0.6867, 0.4621, 1.0, 1.0, 0.6867, 0.4621, 1.0, 1.0, 0.6867, 0.4621, 1.0, 1.0, 0.6867, 0.4621, 1.0, 1.0, 0.6867, 0.4621, 1.0, 1.0, 0.6867, 0.4621, 1.0, 1.0, 0.6867, 0.4621, 1.0, 1.0, 0.6867, 0.4621, 1.0, 1.0, 0.6867, 0.4621, 1.0, 0.1301, 0.0382, 0.01444, 1.0, 1.0, 0.6867, 0.4621, 1.0, 1.0, 0.6867, 0.4621, 1.0, 0.7682, 0.4969, 0.3185, 1.0, 1.0, 0.6867, 0.4621, 1.0, 1.0, 0.6867, 0.4621, 1.0, 1.0, 0.6867, 0.4621, 1.0, 1.0, 0.6867, 0.4621, 1.0, 1.0, 0.6867, 0.4621, 1.0, 1.0, 0.6867, 0.4621, 1.0, 1.0, 0.6867, 0.4621, 1.0, 1.0, 0.6867, 0.4621, 1.0, 1.0, 0.6867, 0.4621, 1.0, 1.0, 0.6867, 0.4621, 1.0, 0.9823, 0.7454, 0.5647, 1.0, 1.0, 0.6867, 0.4621, 1.0, 1.0, 0.6867, 0.4621, 1.0, 1.0, 0.6867, 0.4621, 1.0, 0.1683, 0.05781, 0.02624, 1.0, 1.0, 0.6867, 0.4621, 1.0, 1.0, 0.6867, 0.4621, 1.0, 1.0, 0.6867, 0.4621, 1.0, 1.0, 0.6867, 0.4621, 1.0, 1.0, 0.6867, 0.4621, 1.0, 1.0, 0.6867, 0.4621, 1.0, 1.0, 0.6867, 0.4621, 1.0, 1.0, 0.6867, 0.4621, 1.0, 0.9823, 0.6724, 0.4508, 1.0, 1.0, 0.6867, 0.4621, 1.0, 1.0, 0.6867, 0.4621, 1.0, 1.0, 0.6867, 0.4621, 1.0, 0.1683, 0.05781, 0.02624, 1.0, 1.0, 0.6867, 0.4621, 1.0, 1.0, 0.6867, 0.4621, 1.0, 1.0, 0.6867, 0.4621, 1.0, 1.0, 0.855, 0.7305, 1.0, 1.0, 0.6867, 0.4621, 1.0, 1.0, 0.6867, 0.4621, 1.0, 1.0, 0.6867, 0.4621, 1.0, 1.0, 0.6867, 0.4621, 1.0, 1.0, 0.6867, 0.4621, 1.0, 1.0, 0.6867, 0.4621, 1.0, 1.0, 0.6867, 0.4621, 1.0, 1.0, 0.6867, 0.4621, 1.0, 1.0, 0.6867, 0.4621, 1.0, 1.0, 0.6867, 0.4621, 1.0, 1.0, 0.6867, 0.4621, 1.0, 1.0, 0.6867, 0.4621, 1.0, 1.0, 0.6867, 0.4621, 1.0, 1.0, 0.6867, 0.4621, 1.0, 1.0, 0.6867, 0.4621, 1.0, 1.0, 0.6867, 0.4621, 1.0, 1.0, 0.6867, 0.4621, 1.0, 1.0, 0.6867, 0.4621, 1.0, 1.0, 0.6867, 0.4621, 1.0, 1.0, 0.6867, 0.4621, 1.0, 1.0, 0.6867, 0.4621, 1.0, 1.0, 0.6867, 0.4621, 1.0, 1.0, 0.6867, 0.4621, 1.0, 1.0, 0.6867, 0.4621, 1.0, 1.0, 0.6867, 0.4621, 1.0, 1.0, 0.6867, 0.4621, 1.0, 1.0, 0.6867, 0.4621, 1.0, 1.0, 0.6867, 0.4621, 1.0, 1.0, 0.6867, 0.4621, 1.0, 1.0, 0.6867, 0.4621, 1.0, 1.0, 0.6867, 0.4621, 1.0, 1.0, 0.6867, 0.4621, 1.0, 1.0, 0.6867, 0.4621, 1.0, 1.0, 0.6867, 0.4621, 1.0, 1.0, 0.6867, 0.4621, 1.0, 1.0, 0.6867, 0.4621, 1.0, 1.0, 0.6867, 0.4621, 1.0, 1.0, 0.6867, 0.4621, 1.0, 1.0, 0.6867, 0.4621, 1.0, 1.0, 0.6867, 0.4621, 1.0, 1.0, 0.6867, 0.4621, 1.0, 1.0, 0.6867, 0.4621, 1.0, 1.0, 0.6867, 0.4621, 1.0, 1.0, 0.6867, 0.4621, 1.0, 1.0, 0.6867, 0.4621, 1.0, 0.1301, 0.0382, 0.01521, 1.0, 1.0, 0.6867, 0.4621, 1.0, 1.0, 0.6867, 0.4621, 1.0, 1.0, 0.6867, 0.4621, 1.0, 1.0, 0.6867, 0.4621, 1.0, 1.0, 0.6867, 0.4621, 1.0, 1.0, 0.6867, 0.4621, 1.0, 0.1301, 0.0382, 0.01521, 1.0, 1.0, 0.6867, 0.4621, 1.0, 1.0, 0.6867, 0.4621, 1.0, 1.0, 0.6867, 0.4621, 1.0, 1.0, 0.6867, 0.4621, 1.0, 1.0, 0.6867, 0.4621, 1.0, 1.0, 0.6867, 0.4621, 1.0, 1.0, 0.6867, 0.4621, 1.0, 1.0, 0.6867, 0.4621, 1.0, 1.0, 0.6867, 0.4621, 1.0, 0.1248, 0.0356, 0.0137, 1.0, 1.0, 0.6867, 0.4621, 1.0, 1.0, 0.6867, 0.4621, 1.0, 1.0, 0.6867, 0.4621, 1.0, 0.1356, 0.04092, 0.01681, 1.0, 1.0, 0.6867, 0.4621, 1.0, 1.0, 0.6867, 0.4621, 1.0, 1.0, 0.6867, 0.4621, 1.0, 1.0, 0.6867, 0.4621, 1.0, 0.1248, 0.0356, 0.0137, 1.0, 1.0, 0.6867, 0.4621, 1.0, 1.0, 0.6867, 0.4621, 1.0, 1.0, 0.6867, 0.4621, 1.0, 0.1356, 0.04092, 0.01681, 1.0, 1.0, 0.6867, 0.4621, 1.0, 1.0, 0.6867, 0.4621, 1.0, 0.1301, 0.0382, 0.01444, 1.0, 1.0, 0.6867, 0.4621, 1.0, 1.0, 0.6867, 0.4621, 1.0, 1.0, 0.6867, 0.4621, 1.0, 1.0, 0.6867, 0.4621, 1.0, 1.0, 0.6867, 0.4621, 1.0, 1.0, 0.6867, 0.4621, 1.0, 1.0, 0.6867, 0.4621, 1.0, 1.0, 0.6867, 0.4621, 1.0, 1.0, 0.6867, 0.4621, 1.0, 1.0, 0.6867, 0.4621, 1.0, 1.0, 0.6867, 0.4621, 1.0, 1.0, 0.6867, 0.4621, 1.0, 0.1301, 0.0382, 0.01444, 1.0, 1.0, 0.6867, 0.4621, 1.0, 1.0, 0.6867, 0.4621, 1.0, 1.0, 0.6867, 0.4621, 1.0, 1.0, 0.6867, 0.4621, 1.0, 1.0, 0.6867, 0.4621, 1.0, 1.0, 0.6867, 0.4621, 1.0, 1.0, 0.6867, 0.4621, 1.0, 1.0, 0.6867, 0.4621, 1.0, 1.0, 0.6867, 0.4621, 1.0, 1.0, 0.6867, 0.4621, 1.0, 1.0, 0.6867, 0.4621, 1.0, 1.0, 0.6867, 0.4621, 1.0, 1.0, 0.6867, 0.4621, 1.0, 1.0, 0.6867, 0.4621, 1.0, 1.0, 0.6867, 0.4621, 1.0, 1.0, 0.6867, 0.4621, 1.0, 1.0, 0.6867, 0.4621, 1.0, 1.0, 0.6867, 0.4621, 1.0, 1.0, 0.6867, 0.4621, 1.0, 1.0, 0.6867, 0.4621, 1.0, 1.0, 0.6867, 0.4621, 1.0, 1.0, 0.6867, 0.4621, 1.0, 1.0, 0.6867, 0.4621, 1.0, 1.0, 0.6867, 0.4621, 1.0, 1.0, 0.6867, 0.4621, 1.0, 1.0, 0.6867, 0.4621, 1.0, 1.0, 0.6867, 0.4621, 1.0, 1.0, 0.6867, 0.4621, 1.0, 1.0, 0.6867, 0.4621, 1.0, 1.0, 0.6867, 0.4621, 1.0, 1.0, 0.6867, 0.4621, 1.0, 1.0, 0.6867, 0.4621, 1.0, 1.0, 0.6867, 0.4621, 1.0, 1.0, 0.6867, 0.4621, 1.0, 1.0, 0.6867, 0.4621, 1.0, 1.0, 0.6867, 0.4621, 1.0, 1.0, 0.6867, 0.4621, 1.0, 1.0, 0.6867, 0.4621, 1.0, 1.0, 0.6867, 0.4621, 1.0, 1.0, 0.6867, 0.4621, 1.0, 0.1248, 0.0356, 0.0137, 1.0, 1.0, 0.6867, 0.4621, 1.0, 1.0, 0.6867, 0.4621, 1.0, 1.0, 0.6867, 0.4621, 1.0, 1.0, 0.6867, 0.4621, 1.0, 1.0, 0.6867, 0.4621, 1.0, 1.0, 0.6867, 0.4621, 1.0, 1.0, 0.6867, 0.4621, 1.0, 1.0, 0.6867, 0.4621, 1.0, 1.0, 0.6867, 0.4621, 1.0, 1.0, 0.6867, 0.4621, 1.0, 1.0, 0.6867, 0.4621, 1.0, 1.0, 0.6867, 0.4621, 1.0, 1.0, 0.6867, 0.4621, 1.0, 1.0, 0.6867, 0.4621, 1.0, 1.0, 0.6867, 0.4621, 1.0, 1.0, 0.6867, 0.4621, 1.0, 1.0, 0.6867, 0.4621, 1.0, 1.0, 0.6867, 0.4621, 1.0, 1.0, 0.6867, 0.4621, 1.0, 1.0, 0.6867, 0.4621, 1.0, 1.0, 0.6867, 0.4621, 1.0, 1.0, 0.6867, 0.4621, 1.0, 1.0, 0.6867, 0.4621, 1.0, 1.0, 0.6867, 0.4621, 1.0, 1.0, 0.6867, 0.4621, 1.0, 1.0, 0.6867, 0.4621, 1.0, 1.0, 0.6867, 0.4621, 1.0, 1.0, 0.6867, 0.4621, 1.0, 1.0, 0.6867, 0.4621, 1.0, 1.0, 0.6867, 0.4621, 1.0, 1.0, 0.6867, 0.4621, 1.0, 1.0, 0.6867, 0.4621, 1.0, 1.0, 0.6867, 0.4621, 1.0, 1.0, 0.6867, 0.4621, 1.0, 1.0, 0.6867, 0.4621, 1.0, 1.0, 0.6867, 0.4621, 1.0, 1.0, 0.6867, 0.4621, 1.0, 0.1301, 0.0382, 0.01521, 1.0, 1.0, 0.6867, 0.4621, 1.0, 1.0, 0.6867, 0.4621, 1.0, 1.0, 0.6867, 0.4621, 1.0, 1.0, 0.6867, 0.4621, 1.0, 1.0, 0.6867, 0.4621, 1.0, 1.0, 0.6867, 0.4621, 1.0, 1.0, 0.6867, 0.4621, 1.0, 1.0, 0.6867, 0.4621, 1.0, 0.1301, 0.0382, 0.01521, 1.0, 1.0, 0.6867, 0.4621, 1.0, 1.0, 0.6867, 0.4621, 1.0, 1.0, 0.6867, 0.4621, 1.0, 1.0, 0.6867, 0.4621, 1.0, 1.0, 0.6867, 0.4621, 1.0, 1.0, 0.6867, 0.4621, 1.0, 1.0, 0.6867, 0.4621, 1.0, 1.0, 0.6867, 0.4621, 1.0, 1.0, 0.6867, 0.4621, 1.0, 1.0, 0.6867, 0.4621, 1.0, 1.0, 0.6867, 0.4621, 1.0, 1.0, 0.6867, 0.4621, 1.0, 1.0, 0.6867, 0.4621, 1.0, 1.0, 0.6867, 0.4621, 1.0, 1.0, 0.6867, 0.4621, 1.0, 1.0, 0.6867, 0.4621, 1.0, 1.0, 0.6867, 0.4621, 1.0, 1.0, 0.6867, 0.4621, 1.0, 1.0, 0.6867, 0.4621, 1.0, 1.0, 0.6867, 0.4621, 1.0, 1.0, 0.6867, 0.4621, 1.0, 1.0, 0.6867, 0.4621, 1.0, 1.0, 0.6867, 0.4621, 1.0, 1.0, 0.6867, 0.4621, 1.0, 1.0, 0.6867, 0.4621, 1.0, 1.0, 0.6867, 0.4621, 1.0, 1.0, 0.6867, 0.4621, 1.0, 1.0, 0.6867, 0.4621, 1.0, 1.0, 0.6867, 0.4621, 1.0, 1.0, 0.6867, 0.4621, 1.0, 1.0, 0.6867, 0.4621, 1.0, 1.0, 0.6867, 0.4621, 1.0, 1.0, 0.6867, 0.4621, 1.0, 1.0, 0.6867, 0.4621, 1.0, 1.0, 0.6867, 0.4621, 1.0, 1.0, 0.6867, 0.4621, 1.0, 1.0, 0.6867, 0.4621, 1.0, 1.0, 0.6867, 0.4621, 1.0, 1.0, 0.6867, 0.4621, 1.0, 1.0, 0.6867, 0.4621, 1.0, 1.0, 0.6867, 0.4621, 1.0, 1.0, 0.6867, 0.4621, 1.0, 1.0, 0.6867, 0.4621, 1.0, 1.0, 0.6867, 0.4621, 1.0, 1.0, 0.6867, 0.4621, 1.0, 1.0, 0.6867, 0.4621, 1.0, 1.0, 0.6867, 0.4621, 1.0, 1.0, 0.6867, 0.4621, 1.0, 1.0, 0.6867, 0.4621, 1.0, 1.0, 0.6867, 0.4621, 1.0, 1.0, 0.6867, 0.4621, 1.0, 1.0, 0.6867, 0.4621, 1.0, 1.0, 0.6867, 0.4621, 1.0, 1.0, 0.6867, 0.4621, 1.0, 1.0, 0.6867, 0.4621, 1.0, 1.0, 0.6867, 0.4621, 1.0, 1.0, 0.6867, 0.4621, 1.0, 1.0, 0.6867, 0.4621, 1.0, 1.0, 0.6867, 0.4621, 1.0, 1.0, 0.6867, 0.4621, 1.0, 1.0, 0.6867, 0.4621, 1.0, 1.0, 0.6867, 0.4621, 1.0, 1.0, 0.6867, 0.4621, 1.0, 1.0, 0.6867, 0.4621, 1.0, 1.0, 0.6867, 0.4621, 1.0, 1.0, 0.6867, 0.4621, 1.0, 1.0, 0.6867, 0.4621, 1.0, 1.0, 0.6867, 0.4621, 1.0, 1.0, 0.6867, 0.4621, 1.0, 0.1248, 0.0356, 0.0137, 1.0, 1.0, 0.6867, 0.4621, 1.0, 1.0, 0.6867, 0.4621, 1.0, 1.0, 0.6867, 0.4621, 1.0, 1.0, 0.6867, 0.4621, 1.0, 1.0, 0.6867, 0.4621, 1.0, 1.0, 0.6867, 0.4621, 1.0, 1.0, 0.6867, 0.4621, 1.0, 1.0, 0.6867, 0.4621, 1.0, 1.0, 0.6867, 0.4621, 1.0, 0.1248, 0.0356, 0.0137, 1.0, 1.0, 0.6867, 0.4621, 1.0, 1.0, 0.6867, 0.4621, 1.0, 1.0, 0.6867, 0.4621, 1.0, 1.0, 0.6867, 0.4621, 1.0, 1.0, 0.6867, 0.4621, 1.0, 1.0, 0.6867, 0.4621, 1.0, 1.0, 0.6867, 0.4621, 1.0, 1.0, 0.6867, 0.4621, 1.0, 1.0, 0.6867, 0.4621, 1.0, 1.0, 0.6867, 0.4621, 1.0, 1.0, 0.6867, 0.4621, 1.0, 1.0, 0.6867, 0.4621, 1.0, 1.0, 0.6867, 0.4621, 1.0, 1.0, 0.6867, 0.4621, 1.0, 1.0, 0.6867, 0.4621, 1.0, 1.0, 0.6867, 0.4621, 1.0, 1.0, 0.6867, 0.4621, 1.0, 1.0, 0.6867, 0.4621, 1.0, 1.0, 0.6867, 0.4621, 1.0, 1.0, 0.6867, 0.4621, 1.0, 1.0, 0.6867, 0.4621, 1.0, 0.2747, 0.1248, 0.06663, 1.0, 1.0, 0.6867, 0.4621, 1.0, 1.0, 0.6867, 0.4621, 1.0, 1.0, 0.6867, 0.4621, 1.0, 0.9301, 0.624, 0.4179, 1.0, 1.0, 0.6867, 0.4621, 1.0, 1.0, 0.6867, 0.4621, 1.0, 0.2747, 0.1248, 0.06663, 1.0, 1.0, 0.6867, 0.4621, 1.0, 1.0, 0.6867, 0.4621, 1.0, 1.0, 0.6867, 0.4621, 1.0, 0.9301, 0.624, 0.4179, 1.0, 1.0, 0.6867, 0.4621, 1.0, 1.0, 0.6867, 0.4621, 1.0, 1.0, 0.6867, 0.4621, 1.0, 1.0, 0.6867, 0.4621, 1.0, 1.0, 0.6867, 0.4621, 1.0, 1.0, 0.6867, 0.4621, 1.0, 1.0, 0.6867, 0.4621, 1.0, 1.0, 0.6867, 0.4621, 1.0, 1.0, 0.6867, 0.4621, 1.0, 1.0, 0.6867, 0.4621, 1.0, 1.0, 0.6867, 0.4621, 1.0, 1.0, 0.6867, 0.4621, 1.0, 1.0, 0.6867, 0.4621, 1.0, 1.0, 0.6867, 0.4621, 1.0, 1.0, 0.6867, 0.4621, 1.0, 1.0, 0.6867, 0.4621, 1.0, 1.0, 0.6867, 0.4621, 1.0, 1.0, 0.6867, 0.4621, 1.0, 1.0, 0.6867, 0.4621, 1.0, 1.0, 0.6867, 0.4621, 1.0, 1.0, 0.6867, 0.4621, 1.0, 1.0, 0.6867, 0.4621, 1.0, 1.0, 0.6867, 0.4621, 1.0, 1.0, 0.6867, 0.4621, 1.0, 1.0, 0.6867, 0.4621, 1.0, 1.0, 0.6867, 0.4621, 1.0, 1.0, 0.6867, 0.4621, 1.0, 1.0, 0.6867, 0.4621, 1.0, 1.0, 0.6939, 0.4678, 1.0, 1.0, 0.6867, 0.4621, 1.0, 1.0, 0.6867, 0.4621, 1.0, 1.0, 0.6867, 0.4621, 1.0, 1.0, 0.6867, 0.4621, 1.0, 1.0, 0.6867, 0.4621, 1.0, 1.0, 0.6867, 0.4621, 1.0, 1.0, 0.6867, 0.4621, 1.0, 1.0, 0.6867, 0.4621, 1.0, 1.0, 0.6867, 0.4621, 1.0, 1.0, 0.6867, 0.4621, 1.0, 1.0, 0.6867, 0.4621, 1.0, 1.0, 0.6867, 0.4621, 1.0, 1.0, 0.6867, 0.4621, 1.0, 1.0, 0.6867, 0.4621, 1.0, 1.0, 0.6867, 0.4621, 1.0, 1.0, 0.6867, 0.4621, 1.0, 1.0, 0.6867, 0.4621, 1.0, 1.0, 0.6867, 0.4621, 1.0, 1.0, 0.6867, 0.4621, 1.0, 1.0, 0.6867, 0.4621, 1.0, 1.0, 0.6867, 0.4621, 1.0, 1.0, 0.6867, 0.4621, 1.0, 1.0, 0.6867, 0.4621, 1.0, 1.0, 0.6867, 0.4621, 1.0, 1.0, 0.6867, 0.4621, 1.0, 1.0, 0.6867, 0.4621, 1.0, 1.0, 0.6867, 0.4621, 1.0, 1.0, 0.6867, 0.4621, 1.0, 1.0, 0.6867, 0.4621, 1.0, 1.0, 0.6867, 0.4621, 1.0, 1.0, 0.6867, 0.4621, 1.0, 1.0, 0.6867, 0.4621, 1.0, 1.0, 0.6867, 0.4621, 1.0, 1.0, 0.6867, 0.4621, 1.0, 1.0, 0.6867, 0.4621, 1.0, 1.0, 0.6867, 0.4621, 1.0, 1.0, 0.6867, 0.4621, 1.0, 1.0, 0.6867, 0.4621, 1.0, 1.0, 0.6867, 0.4621, 1.0, 1.0, 0.6867, 0.4621, 1.0, 1.0, 0.6867, 0.4621, 1.0, 1.0, 0.6867, 0.4621, 1.0, 1.0, 0.6867, 0.4621, 1.0, 1.0, 0.6867, 0.4621, 1.0, 1.0, 0.6867, 0.4621, 1.0, 1.0, 0.6867, 0.4621, 1.0, 1.0, 0.6867, 0.4621, 1.0, 1.0, 0.6867, 0.4621, 1.0, 1.0, 0.6867, 0.4621, 1.0, 1.0, 0.6867, 0.4621, 1.0, 1.0, 0.6867, 0.4621, 1.0, 1.0, 0.6867, 0.4621, 1.0, 0.1248, 0.0356, 0.0137, 1.0, 1.0, 0.6867, 0.4621, 1.0, 1.0, 0.6867, 0.4621, 1.0, 1.0, 0.6867, 0.4621, 1.0, 1.0, 0.6867, 0.4621, 1.0, 1.0, 0.6867, 0.4621, 1.0, 1.0, 0.6867, 0.4621, 1.0, 1.0, 0.6867, 0.4621, 1.0, 1.0, 0.6867, 0.4621, 1.0, 1.0, 0.6867, 0.4621, 1.0, 1.0, 0.6867, 0.4621, 1.0, 1.0, 0.6867, 0.4621, 1.0, 1.0, 0.6867, 0.4621, 1.0, 1.0, 0.6867, 0.4621, 1.0, 1.0, 0.6867, 0.4621, 1.0, 1.0, 0.6867, 0.4621, 1.0, 1.0, 0.6867, 0.4621, 1.0, 1.0, 0.6867, 0.4621, 1.0, 1.0, 0.6867, 0.4621, 1.0, 1.0, 0.6867, 0.4621, 1.0, 1.0, 0.6867, 0.4621, 1.0, 1.0, 0.6867, 0.4621, 1.0, 1.0, 0.6867, 0.4621, 1.0, 0.159, 0.05286, 0.02315, 1.0, 1.0, 0.6867, 0.4621, 1.0, 1.0, 0.6867, 0.4621, 1.0, 1.0, 0.6867, 0.4621, 1.0, 1.0, 0.6867, 0.4621, 1.0, 1.0, 0.6867, 0.4621, 1.0, 1.0, 0.6867, 0.4621, 1.0, 1.0, 0.6867, 0.4621, 1.0, 0.1248, 0.0356, 0.0137, 1.0, 0.2747, 0.1248, 0.06663, 1.0, 1.0, 0.6867, 0.4621, 1.0, 1.0, 0.6867, 0.4621, 1.0, 1.0, 0.6867, 0.4621, 1.0, 0.9301, 0.624, 0.4179, 1.0, 1.0, 0.6867, 0.4621, 1.0, 0.1248, 0.0356, 0.0137, 1.0, 0.8632, 0.5647, 0.3763, 1.0, 1.0, 0.6867, 0.4621, 1.0, 0.2747, 0.1248, 0.06663, 1.0, 1.0, 0.6867, 0.4621, 1.0, 0.314, 0.15, 0.08438, 1.0, 1.0, 0.6867, 0.4621, 1.0, 0.9301, 0.624, 0.4179, 1.0, 0.8632, 0.5647, 0.3763, 1.0, 1.0, 0.6867, 0.4621, 1.0, 1.0, 0.6867, 0.4621, 1.0, 1.0, 0.6867, 0.4621, 1.0, 0.314, 0.15, 0.08438, 1.0, 1.0, 0.6867, 0.4621, 1.0, 1.0, 0.6867, 0.4621, 1.0, 1.0, 0.6867, 0.4621, 1.0, 1.0, 0.6867, 0.4621, 1.0, 1.0, 0.6867, 0.4621, 1.0, 1.0, 0.6867, 0.4621, 1.0, 1.0, 0.6867, 0.4621, 1.0, 1.0, 0.6867, 0.4621, 1.0, 1.0, 0.6867, 0.4621, 1.0, 1.0, 0.6867, 0.4621, 1.0, 1.0, 0.6867, 0.4621, 1.0, 1.0, 0.6867, 0.4621, 1.0, 1.0, 0.6867, 0.4621, 1.0, 1.0, 0.6867, 0.4621, 1.0, 1.0, 0.6867, 0.4621, 1.0, 1.0, 0.6867, 0.4621, 1.0, 1.0, 0.6867, 0.4621, 1.0, 1.0, 0.6867, 0.4621, 1.0, 1.0, 0.6867, 0.4621, 1.0, 1.0, 0.6867, 0.4621, 1.0, 1.0, 0.6867, 0.4621, 1.0, 1.0, 0.6939, 0.4678, 1.0, 1.0, 0.6867, 0.4621, 1.0, 1.0, 0.6867, 0.4621, 1.0, 1.0, 0.6867, 0.4678, 1.0, 1.0, 0.6867, 0.4621, 1.0, 1.0, 0.6867, 0.4621, 1.0, 1.0, 0.6867, 0.4621, 1.0, 1.0, 0.6867, 0.4621, 1.0, 1.0, 0.6867, 0.4621, 1.0, 1.0, 0.6867, 0.4621, 1.0, 1.0, 0.6867, 0.4621, 1.0, 1.0, 0.6867, 0.4621, 1.0, 1.0, 0.6867, 0.4621, 1.0, 1.0, 0.6867, 0.4621, 1.0, 1.0, 0.6867, 0.4621, 1.0, 1.0, 0.6867, 0.4621, 1.0, 1.0, 0.6867, 0.4621, 1.0, 1.0, 0.6867, 0.4621, 1.0, 1.0, 0.6867, 0.4621, 1.0, 0.956, 0.6445, 0.4342, 1.0, 1.0, 0.6867, 0.4621, 1.0, 1.0, 0.6867, 0.4621, 1.0, 1.0, 0.6867, 0.4621, 1.0, 1.0, 0.6867, 0.4621, 1.0, 1.0, 0.6867, 0.4621, 1.0, 1.0, 0.6867, 0.4621, 1.0, 0.159, 0.05286, 0.02315, 1.0, 0.2159, 0.0865, 0.04519, 1.0, 1.0, 0.6867, 0.4621, 1.0, 1.0, 0.6867, 0.4621, 1.0, 0.956, 0.6445, 0.4342, 1.0, 1.0, 0.6867, 0.4621, 1.0, 1.0, 0.6867, 0.4621, 1.0, 1.0, 0.6867, 0.4621, 1.0, 1.0, 0.6867, 0.4621, 1.0, 1.0, 0.6867, 0.4621, 1.0, 1.0, 0.6867, 0.4621, 1.0, 1.0, 0.6867, 0.4621, 1.0, 0.2159, 0.0865, 0.04519, 1.0, 1.0, 0.6867, 0.4621, 1.0, 1.0, 0.6867, 0.4621, 1.0, 1.0, 0.6867, 0.4621, 1.0, 1.0, 0.6867, 0.4621, 1.0, 1.0, 0.6867, 0.4621, 1.0, 1.0, 0.6867, 0.4621, 1.0, 1.0, 0.6867, 0.4621, 1.0, 1.0, 0.6867, 0.4621, 1.0, 1.0, 0.6867, 0.4621, 1.0, 1.0, 0.6867, 0.4621, 1.0, 1.0, 0.6867, 0.4621, 1.0, 1.0, 0.6867, 0.4621, 1.0, 1.0, 0.6867, 0.4621, 1.0, 1.0, 0.6867, 0.4621, 1.0, 1.0, 0.6867, 0.4621, 1.0, 1.0, 0.6867, 0.4621, 1.0, 1.0, 0.6867, 0.4621, 1.0, 1.0, 0.6867, 0.4621, 1.0, 1.0, 0.6867, 0.4621, 1.0, 1.0, 0.6867, 0.4621, 1.0, 1.0, 0.6867, 0.4621, 1.0, 1.0, 0.6867, 0.4621, 1.0, 1.0, 0.6867, 0.4621, 1.0, 1.0, 0.6867, 0.4621, 1.0, 1.0, 0.6867, 0.4621, 1.0, 1.0, 0.6867, 0.4621, 1.0, 1.0, 0.6867, 0.4621, 1.0, 1.0, 0.6867, 0.4621, 1.0, 1.0, 0.6867, 0.4621, 1.0, 1.0, 0.6867, 0.4621, 1.0, 1.0, 0.6867, 0.4621, 1.0, 1.0, 0.6867, 0.4621, 1.0, 0.2195, 0.08866, 0.04519, 1.0, 1.0, 0.6867, 0.4621, 1.0, 1.0, 0.6867, 0.4621, 1.0, 1.0, 0.6867, 0.4621, 1.0, 1.0, 0.6867, 0.4621, 1.0, 0.159, 0.05286, 0.02315, 1.0, 1.0, 0.6867, 0.4621, 1.0, 1.0, 0.6867, 0.4621, 1.0, 1.0, 0.6867, 0.4621, 1.0, 1.0, 0.6867, 0.4621, 1.0, 1.0, 0.6867, 0.4621, 1.0, 0.2195, 0.08866, 0.04519, 1.0, 1.0, 0.6867, 0.4621, 1.0, 0.1248, 0.0356, 0.0137, 1.0, 1.0, 0.6867, 0.4621, 1.0, 1.0, 0.6867, 0.4621, 1.0, 0.9131, 0.6172, 0.4125, 1.0, 1.0, 0.6867, 0.4621, 1.0, 1.0, 0.6867, 0.4621, 1.0, 1.0, 0.6867, 0.4621, 1.0, 1.0, 0.6867, 0.4621, 1.0, 0.8632, 0.5647, 0.3763, 1.0, 0.1248, 0.0356, 0.0137, 1.0, 0.9131, 0.6172, 0.4125, 1.0, 1.0, 0.6867, 0.4621, 1.0, 0.314, 0.15, 0.08438, 1.0, 1.0, 0.6867, 0.4621, 1.0, 1.0, 0.6867, 0.4621, 1.0, 1.0, 0.6867, 0.4621, 1.0, 1.0, 0.6867, 0.4621, 1.0, 0.8632, 0.5647, 0.3763, 1.0, 1.0, 0.6867, 0.4621, 1.0, 1.0, 0.6867, 0.4621, 1.0, 1.0, 0.6867, 0.4621, 1.0, 0.314, 0.15, 0.08438, 1.0, 1.0, 0.6867, 0.4621, 1.0, 0.6939, 0.4342, 0.2831, 1.0, 1.0, 0.6867, 0.4621, 1.0, 1.0, 0.6867, 0.4621, 1.0, 1.0, 0.6867, 0.4621, 1.0, 1.0, 0.6867, 0.4621, 1.0, 1.0, 0.6867, 0.4621, 1.0, 1.0, 0.6867, 0.4621, 1.0, 0.6939, 0.4342, 0.2831, 1.0, 1.0, 0.6867, 0.4621, 1.0, 1.0, 0.6867, 0.4621, 1.0, 1.0, 0.6867, 0.4621, 1.0, 1.0, 0.6867, 0.4621, 1.0, 1.0, 0.6867, 0.4621, 1.0, 1.0, 0.6867, 0.4621, 1.0, 1.0, 0.6867, 0.4621, 1.0, 1.0, 0.6867, 0.4621, 1.0, 1.0, 0.6867, 0.4621, 1.0, 1.0, 0.6867, 0.4621, 1.0, 1.0, 0.6867, 0.4621, 1.0, 1.0, 0.6867, 0.4621, 1.0, 1.0, 0.6867, 0.4621, 1.0, 1.0, 0.6867, 0.4621, 1.0, 1.0, 0.6867, 0.4621, 1.0, 1.0, 0.6867, 0.4621, 1.0, 1.0, 0.6867, 0.4621, 1.0, 1.0, 0.6867, 0.4621, 1.0, 1.0, 0.6867, 0.4621, 1.0, 1.0, 0.6867, 0.4621, 1.0, 1.0, 0.6867, 0.4621, 1.0, 1.0, 0.6867, 0.4621, 1.0, 1.0, 0.6867, 0.4621, 1.0, 1.0, 0.6867, 0.4621, 1.0, 0.1248, 0.0356, 0.0137, 1.0, 1.0, 0.6867, 0.4621, 1.0, 1.0, 0.6867, 0.4621, 1.0, 1.0, 0.6867, 0.4621, 1.0, 0.147, 0.04817, 0.02029, 1.0, 0.956, 0.6445, 0.4342, 1.0, 1.0, 0.6867, 0.4621, 1.0, 0.1248, 0.0356, 0.0137, 1.0, 1.0, 0.6867, 0.4621, 1.0, 1.0, 0.6867, 0.4621, 1.0, 1.0, 0.6867, 0.4621, 1.0, 0.147, 0.04817, 0.02029, 1.0, 0.1248, 0.0356, 0.0137, 1.0, 0.2159, 0.0865, 0.04519, 1.0, 0.159, 0.05286, 0.02315, 1.0, 1.0, 0.6867, 0.4621, 1.0, 1.0, 0.6867, 0.4621, 1.0, 1.0, 0.6867, 0.4621, 1.0, 0.956, 0.6445, 0.4342, 1.0, 1.0, 0.6867, 0.4621, 1.0, 1.0, 0.6867, 0.4621, 1.0, 1.0, 0.6867, 0.4621, 1.0, 1.0, 0.6867, 0.4621, 1.0, 0.1248, 0.0356, 0.0137, 1.0, 1.0, 0.6867, 0.4621, 1.0, 1.0, 0.6867, 0.4621, 1.0, 0.2159, 0.0865, 0.04519, 1.0, 1.0, 0.6867, 0.4621, 1.0, 0.1248, 0.0356, 0.0137, 1.0, 1.0, 0.6867, 0.4621, 1.0, 1.0, 0.6867, 0.4621, 1.0, 1.0, 0.6867, 0.4621, 1.0, 1.0, 0.6867, 0.4621, 1.0, 1.0, 0.6867, 0.4621, 1.0, 1.0, 0.6867, 0.4621, 1.0, 1.0, 0.6867, 0.4621, 1.0, 1.0, 0.6867, 0.4621, 1.0, 1.0, 0.6867, 0.4621, 1.0, 1.0, 0.6867, 0.4621, 1.0, 0.1248, 0.0356, 0.0137, 1.0, 1.0, 0.6867, 0.4621, 1.0, 1.0, 0.6867, 0.4621, 1.0, 1.0, 0.6867, 0.4621, 1.0, 1.0, 0.6867, 0.4621, 1.0, 1.0, 0.6867, 0.4621, 1.0, 1.0, 0.6867, 0.4621, 1.0, 1.0, 0.6867, 0.4621, 1.0, 1.0, 0.6867, 0.4621, 1.0, 1.0, 0.6867, 0.4621, 1.0, 1.0, 0.6867, 0.4621, 1.0, 1.0, 0.6867, 0.4621, 1.0, 1.0, 0.6867, 0.4621, 1.0, 1.0, 0.6867, 0.4621, 1.0, 1.0, 0.6867, 0.4621, 1.0, 1.0, 0.6867, 0.4621, 1.0, 1.0, 0.6867, 0.4621, 1.0, 1.0, 0.6867, 0.4621, 1.0, 0.2195, 0.08866, 0.04519, 1.0, 1.0, 0.6867, 0.4621, 1.0, 1.0, 0.6867, 0.4621, 1.0, 1.0, 0.6867, 0.4621, 1.0, 1.0, 0.6867, 0.4621, 1.0, 1.0, 0.6867, 0.4621, 1.0, 1.0, 0.6867, 0.4621, 1.0, 1.0, 0.6867, 0.4621, 1.0, 1.0, 0.6867, 0.4621, 1.0, 1.0, 0.6867, 0.4621, 1.0, 1.0, 0.6867, 0.4621, 1.0, 1.0, 0.6867, 0.4621, 1.0, 1.0, 0.6867, 0.4621, 1.0, 0.2195, 0.08866, 0.04519, 1.0, 1.0, 0.6867, 0.4621, 1.0, 1.0, 0.6867, 0.4621, 1.0, 0.9131, 0.6172, 0.4125, 1.0, 1.0, 0.6867, 0.4621, 1.0, 1.0, 0.6867, 0.4621, 1.0, 1.0, 0.6867, 0.4621, 1.0, 1.0, 0.6867, 0.4621, 1.0, 1.0, 0.6867, 0.4621, 1.0, 1.0, 0.6867, 0.4621, 1.0, 1.0, 0.6867, 0.4621, 1.0, 1.0, 0.6867, 0.4621, 1.0, 0.9131, 0.6172, 0.4125, 1.0, 1.0, 0.6867, 0.4621, 1.0, 1.0, 0.6867, 0.4621, 1.0, 1.0, 0.6867, 0.4621, 1.0, 1.0, 0.6867, 0.4621, 1.0, 1.0, 0.6867, 0.4621, 1.0, 1.0, 0.6867, 0.4621, 1.0, 1.0, 0.6867, 0.4621, 1.0, 1.0, 0.6867, 0.4621, 1.0, 1.0, 0.6867, 0.4621, 1.0, 1.0, 0.6867, 0.4621, 1.0, 0.6939, 0.4342, 0.2831, 1.0, 1.0, 0.6867, 0.4621, 1.0, 1.0, 0.6867, 0.4621, 1.0, 1.0, 0.6867, 0.4621, 1.0, 1.0, 0.6867, 0.4621, 1.0, 1.0, 0.6867, 0.4621, 1.0, 1.0, 0.6867, 0.4621, 1.0, 1.0, 0.6867, 0.4621, 1.0, 1.0, 0.6867, 0.4621, 1.0, 0.6939, 0.4342, 0.2831, 1.0, 1.0, 0.6867, 0.4621, 1.0, 1.0, 0.6867, 0.4621, 1.0, 1.0, 0.6867, 0.4621, 1.0, 1.0, 0.6867, 0.4621, 1.0, 1.0, 0.6867, 0.4621, 1.0, 1.0, 0.6867, 0.4621, 1.0, 1.0, 0.6867, 0.4621, 1.0, 1.0, 0.6867, 0.4621, 1.0, 1.0, 0.6867, 0.4621, 1.0, 1.0, 0.6867, 0.4621, 1.0, 1.0, 0.6867, 0.4621, 1.0, 1.0, 0.6867, 0.4621, 1.0, 1.0, 0.6867, 0.4621, 1.0, 1.0, 0.6867, 0.4621, 1.0, 1.0, 0.6867, 0.4621, 1.0, 1.0, 0.6867, 0.4621, 1.0, 1.0, 0.6867, 0.4621, 1.0, 1.0, 0.6867, 0.4621, 1.0, 1.0, 0.6867, 0.4621, 1.0, 1.0, 0.6867, 0.4621, 1.0, 1.0, 0.6867, 0.4621, 1.0, 1.0, 0.6867, 0.4621, 1.0, 0.1248, 0.0356, 0.0137, 1.0, 1.0, 0.6867, 0.4621, 1.0, 1.0, 0.6867, 0.4621, 1.0, 1.0, 0.6867, 0.4621, 1.0, 0.147, 0.04817, 0.02029, 1.0, 1.0, 0.6867, 0.4621, 1.0, 1.0, 0.6867, 0.4621, 1.0, 1.0, 0.6867, 0.4621, 1.0, 1.0, 0.6867, 0.4621, 1.0, 0.1248, 0.0356, 0.0137, 1.0, 1.0, 0.6867, 0.4621, 1.0, 1.0, 0.6867, 0.4621, 1.0, 0.1248, 0.0356, 0.0137, 1.0, 0.147, 0.04817, 0.02029, 1.0, 1.0, 0.6867, 0.4621, 1.0, 1.0, 0.6867, 0.4621, 1.0, 1.0, 0.6867, 0.4621, 1.0, 1.0, 0.6867, 0.4621, 1.0, 1.0, 0.6867, 0.4621, 1.0, 1.0, 0.6867, 0.4621, 1.0, 1.0, 0.6867, 0.4621, 1.0, 1.0, 0.6867, 0.4621, 1.0, 1.0, 0.6867, 0.4621, 1.0, 1.0, 0.6867, 0.4621, 1.0, 1.0, 0.6867, 0.4621, 1.0, 0.1248, 0.0356, 0.0137, 1.0, 1.0, 0.6867, 0.4621, 1.0, 1.0, 0.6867, 0.4621, 1.0, 0.1248, 0.0356, 0.0137, 1.0, 1.0, 0.6867, 0.4621, 1.0, 1.0, 0.6867, 0.4621, 1.0, 1.0, 0.6867, 0.4621, 1.0, 1.0, 0.6867, 0.4621, 1.0, 1.0, 0.6867, 0.4621, 1.0, 1.0, 0.6867, 0.4621, 1.0, 1.0, 0.6867, 0.4621, 1.0, 1.0, 0.6867, 0.4621, 1.0, 1.0, 0.6867, 0.4621, 1.0, 1.0, 0.6867, 0.4621, 1.0, 1.0, 0.6867, 0.4621, 1.0, 1.0, 0.6867, 0.4621, 1.0, 0.1248, 0.0356, 0.0137, 1.0, 1.0, 0.6867, 0.4621, 1.0, 1.0, 0.6867, 0.4621, 1.0, 1.0, 0.6867, 0.4621, 1.0, 1.0, 0.6867, 0.4621, 1.0, 1.0, 0.6867, 0.4621, 1.0, 0.9647, 0.6584, 0.4397, 1.0, 1.0, 0.6867, 0.4621, 1.0, 1.0, 0.6867, 0.4621, 1.0, 1.0, 0.6867, 0.4621, 1.0, 1.0, 0.6867, 0.4621, 1.0, 1.0, 0.6867, 0.4621, 1.0, 1.0, 0.6867, 0.4621, 1.0, 1.0, 0.6867, 0.4621, 1.0, 1.0, 0.6867, 0.4621, 1.0, 1.0, 0.6867, 0.4621, 1.0, 1.0, 0.6867, 0.4621, 1.0, 0.9647, 0.6584, 0.4397, 1.0, 1.0, 0.6867, 0.4621, 1.0])
me_cylinder.use_remesh_preserve_volume = False
me_cylinder.use_remesh_preserve_attributes = False
me_cylinder.use_mirror_vertex_groups = False
me_cylinder.update()

# ---- objects
ob_cylinder = bpy.data.objects.new('Cylinder', me_cylinder)

# ---- transforms, parenting, visibility, modifiers, constraints
ob_cylinder.location = (0.0, 0.0, 0.0)
ob_cylinder.lineart.crease_threshold = 0.0

# ---- collection membership
col_collection_1.objects.link(ob_cylinder)

# ---- scene / render settings (as saved in the file)
scene.frame_start = 1; scene.frame_end = 250; scene.frame_set(1)
scene.render.engine = 'BLENDER_EEVEE_NEXT'
scene.render.resolution_percentage = 50
scene.render.dither_intensity = 0.0
scene.cycles.use_denoising = False
scene.cycles.samples = 128
scene.cycles.sampling_pattern = 'TABULATED_SOBOL'
scene.cycles.light_sampling_threshold = 0.0
scene.cycles.use_adaptive_sampling = False
scene.cycles.use_light_tree = False
scene.cycles.blur_glossy = 0.0
scene.cycles.sample_clamp_indirect = 0.0
scene.view_settings.view_transform = 'Standard'
bpy.context.view_layer.update()

# ---- added for rendering (the .blend has no active camera and no usable light): camera, sun
cam_auto = bpy.data.cameras.new('AutoCamera')
cam_auto.lens = 50.0
cam_auto.sensor_width = 36.0
cam_auto.clip_end = 1000.0
ob_auto_camera = bpy.data.objects.new('AutoCamera', cam_auto)
scene.collection.objects.link(ob_auto_camera)
ob_auto_camera.location = (7.26819, -8.7556, 6.94719)
ob_auto_camera.rotation_euler = (1.09748, -7.21219e-08, 0.694738)
scene.camera = ob_auto_camera
light_auto_sun = bpy.data.lights.new('AutoSun', 'SUN')
light_auto_sun.energy = 3.0
light_auto_sun.angle = 0.0523599
ob_auto_sun = bpy.data.objects.new('AutoSun', light_auto_sun)
scene.collection.objects.link(ob_auto_sun)
ob_auto_sun.rotation_euler = (0.872665, 0.174533, 0.523599)
bpy.context.view_layer.update()
